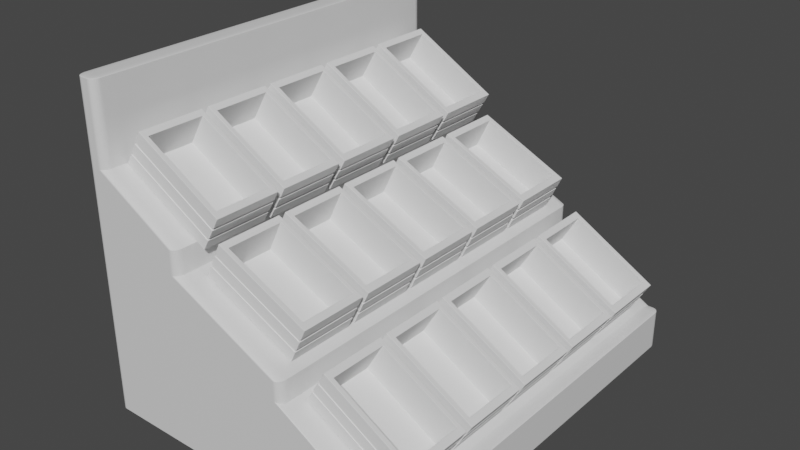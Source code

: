 # Source: GroceryStore.blend  (saved by Blender 2.93.21; exported with 4.5.12 LTS)
import bpy
from mathutils import Matrix  # noqa: F401  (used for matrix-valued properties, if any)

bpy.ops.wm.read_factory_settings(use_empty=True)
scene = bpy.context.scene
scene.name = 'Scene'

# ---- collections
col_collection = bpy.data.collections.new('Collection'); scene.collection.children.link(col_collection)

# ---- materials (node trees are filled in below, after node groups)
mat_material = bpy.data.materials.new('Material')
mat_material.alpha_threshold = 0.0
mat_material.use_transparent_shadow = False
mat_material.line_color = (0.0, 0.0, 0.0, 1.0)

# ---- material node trees
mat_material.use_nodes = True; mat_material.node_tree.nodes.clear()
_N = mat_material.node_tree.nodes; _L = mat_material.node_tree.links
n0 = _N.new('ShaderNodeOutputMaterial'); n0.name = 'Material Output'; n0.location = (300, 300)
n1 = _N.new('ShaderNodeBsdfPrincipled'); n1.name = 'Principled BSDF'; n1.location = (10, 300)
n1.distribution = 'GGX'
n1.subsurface_method = 'BURLEY'
n1.inputs[2].default_value = 0.4
n1.inputs[3].default_value = 1.45
n1.inputs[27].default_value = (0.0, 0.0, 0.0, 1.0)
n1.inputs[28].default_value = 1.0
_L.new(n1.outputs[0], n0.inputs[0])
n0.is_active_output = True

# ---- world
world_world = bpy.data.worlds.new('World'); scene.world = world_world
world_world.use_nodes = True; world_world.node_tree.nodes.clear()
_N = world_world.node_tree.nodes; _L = world_world.node_tree.links
n0 = _N.new('ShaderNodeOutputWorld'); n0.name = 'World Output'; n0.location = (300, 300)
n1 = _N.new('ShaderNodeBackground'); n1.name = 'Background'; n1.location = (10, 300)
n1.inputs[0].default_value = (0.05088, 0.05088, 0.05088, 1.0)
_L.new(n1.outputs[0], n0.inputs[0])
n0.is_active_output = True
world_world.color = (0.05088, 0.05088, 0.05088)
world_world.use_sun_shadow = False
world_world.sun_shadow_jitter_overblur = 0.0

# ---- meshes
me_cube = bpy.data.meshes.new('Cube')
me_cube.from_pydata([(1.0, 1.0, 1.0), (1.0, 1.0, -1.0), (1.0, -1.0, 1.0), (1.0, -1.0, -1.0), (-1.0, 1.0, 3.863), (-1.0, 1.0, -1.0), (-1.0, -1.0, 3.863), (-1.0, -1.0, -1.0), (0.9249, 1.0, -1.0), (0.9249, -1.0, 1.0), (0.9249, -1.0, -1.0), (0.9249, 1.0, 1.0), (0.3021, 1.0, -1.0), (0.3021, -1.0, 3.863), (0.3021, -1.0, -1.0), (0.3021, 1.0, 3.863), (-0.3805, 1.0, -1.0), (-0.3805, -1.0, 3.863), (-0.3805, -1.0, -1.0), (-0.3805, 1.0, 3.863), (-1.0, 1.0, 7.479), (-1.0, -1.0, 7.479), (0.3021, -1.0, 4.917), (0.3021, 1.0, 4.917), (-0.3805, -1.0, 7.479), (-0.3805, 1.0, 7.479), (-1.0, 1.0, 10.93), (-1.0, -1.0, 10.93), (-0.3805, -1.0, 8.634), (-0.3805, 1.0, 8.634), (-0.8736, 1.0, -1.0), (-0.8736, -1.0, 3.863), (-0.8736, -1.0, -1.0), (-0.8736, 1.0, 3.863), (-0.8736, -1.0, 7.479), (-0.8736, 1.0, 7.479), (-0.8736, -1.0, 10.91), (-0.8736, 1.0, 10.91), (-1.003, 1.0, 14.77), (-1.003, -1.0, 14.77), (-0.8768, -1.0, 14.76), (-0.8768, 1.0, 14.76)], [], [(33, 4, 20, 35), (32, 31, 6, 7), (7, 6, 4, 5), (8, 1, 3, 10), (1, 0, 2, 3), (8, 11, 0, 1), (12, 15, 11, 8), (12, 8, 10, 14), (3, 2, 9, 10), (0, 11, 9, 2), (16, 12, 14, 18), (16, 19, 15, 12), (10, 9, 13, 14), (11, 15, 13, 9), (30, 33, 19, 16), (30, 16, 18, 32), (14, 13, 17, 18), (31, 17, 24, 34), (35, 20, 26, 37), (23, 25, 24, 22), (4, 6, 21, 20), (17, 13, 22, 24), (13, 15, 23, 22), (15, 19, 25, 23), (37, 26, 38, 41), (20, 21, 27, 26), (24, 25, 29, 28), (34, 24, 28, 36), (21, 34, 36, 27), (29, 37, 36, 28), (25, 35, 37, 29), (6, 31, 34, 21), (5, 30, 32, 7), (5, 4, 33, 30), (18, 17, 31, 32), (19, 33, 35, 25), (41, 38, 39, 40), (27, 36, 40, 39), (26, 27, 39, 38), (36, 37, 41, 40)])
_uv = me_cube.uv_layers.new(name='UVMap')
_uv.uv.foreach_set('vector', [0.625, 0.2658, 0.625, 0.25, 0.625, 0.25, 0.625, 0.2658, 0.375, 0.9842, 0.625, 0.9842, 0.625, 1.0, 0.375, 1.0, 0.375, 0.0, 0.625, 0.0, 0.625, 0.25, 0.375, 0.25, 0.3656, 0.5, 0.375, 0.5, 0.375, 0.75, 0.3656, 0.75, 0.375, 0.5, 0.625, 0.5, 0.625, 0.75, 0.375, 0.75, 0.375, 0.4906, 0.625, 0.4906, 0.625, 0.5, 0.375, 0.5, 0.375, 0.4128, 0.625, 0.4128, 0.625, 0.4906, 0.375, 0.4906, 0.2878, 0.5, 0.3656, 0.5, 0.3656, 0.75, 0.2878, 0.75, 0.375, 0.75, 0.625, 0.75, 0.625, 0.7594, 0.375, 0.7594, 0.625, 0.5, 0.6344, 0.5, 0.6344, 0.75, 0.625, 0.75, 0.2024, 0.5, 0.2878, 0.5, 0.2878, 0.75, 0.2024, 0.75, 0.375, 0.3274, 0.625, 0.3274, 0.625, 0.4128, 0.375, 0.4128, 0.375, 0.7594, 0.625, 0.7594, 0.625, 0.8372, 0.375, 0.8372, 0.6344, 0.5, 0.7122, 0.5, 0.7122, 0.75, 0.6344, 0.75, 0.375, 0.2658, 0.625, 0.2658, 0.625, 0.3274, 0.375, 0.3274, 0.1408, 0.5, 0.2024, 0.5, 0.2024, 0.75, 0.1408, 0.75, 0.375, 0.8372, 0.625, 0.8372, 0.625, 0.9226, 0.375, 0.9226, 0.625, 0.9842, 0.625, 0.9226, 0.625, 0.9226, 0.625, 0.9842, 0.625, 0.2658, 0.625, 0.25, 0.625, 0.25, 0.625, 0.2658, 0.7122, 0.5, 0.7976, 0.5, 0.7976, 0.75, 0.7122, 0.75, 0.625, 0.25, 0.625, 0.0, 0.625, 0.0, 0.625, 0.25, 0.625, 0.9226, 0.625, 0.8372, 0.625, 0.8372, 0.625, 0.9226, 0.7122, 0.75, 0.7122, 0.5, 0.7122, 0.5, 0.7122, 0.75, 0.625, 0.4128, 0.625, 0.3274, 0.625, 0.3274, 0.625, 0.4128, 0.625, 0.2658, 0.625, 0.25, 0.625, 0.25, 0.625, 0.2658, 0.625, 0.25, 0.625, 0.0, 0.625, 0.0, 0.625, 0.25, 0.7976, 0.75, 0.7976, 0.5, 0.7976, 0.5, 0.7976, 0.75, 0.625, 0.9842, 0.625, 0.9226, 0.625, 0.9226, 0.625, 0.9842, 0.625, 1.0, 0.625, 0.9842, 0.625, 0.9842, 0.625, 1.0, 0.7976, 0.5, 0.8592, 0.5, 0.8592, 0.75, 0.7976, 0.75, 0.625, 0.3274, 0.625, 0.2658, 0.625, 0.2658, 0.625, 0.3274, 0.625, 1.0, 0.625, 0.9842, 0.625, 0.9842, 0.625, 1.0, 0.125, 0.5, 0.1408, 0.5, 0.1408, 0.75, 0.125, 0.75, 0.375, 0.25, 0.625, 0.25, 0.625, 0.2658, 0.375, 0.2658, 0.375, 0.9226, 0.625, 0.9226, 0.625, 0.9842, 0.375, 0.9842, 0.625, 0.3274, 0.625, 0.2658, 0.625, 0.2658, 0.625, 0.3274, 0.8592, 0.5, 0.875, 0.5, 0.875, 0.75, 0.8592, 0.75, 0.625, 1.0, 0.625, 0.9842, 0.625, 0.9842, 0.625, 1.0, 0.625, 0.25, 0.625, 0.0, 0.625, 0.0, 0.625, 0.25, 0.8592, 0.75, 0.8592, 0.5, 0.8592, 0.5, 0.8592, 0.75])
me_cube.materials.append(mat_material)
me_cube.use_remesh_preserve_volume = False
me_cube.use_remesh_preserve_attributes = False
me_cube.use_mirror_vertex_groups = False
me_cube.update()
me_cube_003 = bpy.data.meshes.new('Cube.003')
me_cube_003.from_pydata([(-1.0, -1.0, -1.0), (-1.0, -1.0, 1.0), (-1.0, 1.0, -1.0), (-1.0, 1.0, 1.0), (1.0, -1.0, -1.0), (1.0, -1.0, 1.0), (1.0, 1.0, -1.0), (1.0, 1.0, 1.0), (-0.8599, 0.8599, -1.0), (-0.8599, -0.8599, -1.0), (0.8599, 0.8599, -1.0), (0.8599, -0.8599, -1.0), (-0.866, 0.8599, 0.776), (-0.866, -0.8599, 0.776), (0.8537, 0.8599, 0.776), (0.8537, -0.8599, 0.776), (-0.9767, -0.9767, 0.2582), (-0.9767, -0.9767, 0.4084), (0.9767, -0.9767, 0.4084), (0.9767, -0.9767, 0.2582), (-0.9767, -0.9767, -0.4084), (-0.9767, -0.9767, -0.2582), (0.9767, -0.9767, -0.2582), (0.9767, -0.9767, -0.4084), (-1.0, -1.0, -0.2582), (-1.0, -1.0, -0.4084), (-1.0, -1.0, 0.4084), (-1.0, -1.0, 0.2582), (-1.0, 1.0, 0.2582), (-1.0, 1.0, 0.4084), (-1.0, 1.0, -0.4084), (-1.0, 1.0, -0.2582), (1.0, 1.0, 0.2582), (1.0, 1.0, 0.4084), (1.0, 1.0, -0.4084), (1.0, 1.0, -0.2582), (1.0, -1.0, 0.2582), (1.0, -1.0, 0.4084), (1.0, -1.0, -0.4084), (1.0, -1.0, -0.2582), (0.9767, 0.9767, -0.4084), (0.9767, 0.9767, -0.2582), (0.9767, 0.9767, 0.2582), (0.9767, 0.9767, 0.4084), (-0.9767, 0.9767, -0.4084), (-0.9767, 0.9767, -0.2582), (-0.9767, 0.9767, 0.2582), (-0.9767, 0.9767, 0.4084), (1.0, 0.1111, -1.0), (1.0, 0.1111, 1.0), (-1.0, 0.1111, 1.0), (0.9767, 0.1085, -0.2582), (1.0, 0.1111, -0.4084), (0.9767, 0.1085, 0.2582), (0.9767, 0.1085, -0.4084), (1.0, 0.1111, -0.2582), (1.0, 0.1111, 0.4084), (0.9767, 0.1085, 0.4084), (1.0, 0.1111, 0.2582), (-1.0, 0.1111, -0.4084), (0.8599, 0.0955, -1.0), (-0.9767, 0.1085, -0.4084), (-0.9767, 0.1085, -0.2582), (-0.8599, 0.0955, -1.0), (-0.9767, 0.1085, 0.2582), (-1.0, 0.1111, 0.2582), (-1.0, 0.1111, -1.0), (-0.9767, 0.1085, 0.4084), (-1.0, 0.1111, 0.4084), (-0.866, 0.0955, 0.776), (-1.0, 0.1111, -0.2582), (0.8537, 0.0955, 0.776)], [], [(29, 3, 7, 33), (31, 28, 32, 35), (55, 58, 36, 39), (68, 50, 3, 29), (2, 6, 10, 8), (49, 50, 1, 5), (11, 9, 13, 15), (66, 2, 8, 63), (48, 4, 11, 60), (4, 0, 9, 11), (69, 71, 15, 13), (8, 10, 14, 12), (60, 11, 15, 71), (63, 8, 12, 69), (70, 65, 28, 31), (37, 5, 1, 26), (22, 21, 20, 23), (48, 52, 38, 4), (56, 49, 5, 37), (2, 30, 34, 6), (4, 38, 25, 0), (39, 36, 27, 24), (68, 29, 47, 67), (27, 36, 19, 16), (59, 25, 20, 61), (58, 32, 42, 53), (70, 31, 45, 62), (37, 26, 17, 18), (56, 37, 18, 57), (32, 28, 46, 42), (66, 59, 30, 2), (18, 17, 16, 19), (51, 22, 23, 54), (57, 18, 19, 53), (45, 41, 40, 44), (47, 43, 42, 46), (62, 45, 44, 61), (67, 47, 46, 64), (31, 35, 41, 45), (65, 27, 16, 64), (39, 24, 21, 22), (34, 30, 44, 40), (55, 39, 22, 51), (52, 34, 40, 54), (25, 38, 23, 20), (29, 33, 43, 47), (28, 65, 64, 46), (6, 48, 60, 10), (0, 66, 63, 9), (21, 62, 61, 20), (38, 52, 54, 23), (7, 3, 50, 49), (35, 32, 58, 55), (26, 1, 50, 68), (10, 60, 71, 14), (43, 57, 53, 42), (35, 55, 51, 41), (12, 14, 71, 69), (0, 25, 59, 66), (6, 34, 52, 48), (9, 63, 69, 13), (33, 56, 57, 43), (41, 51, 54, 40), (24, 27, 65, 70), (24, 70, 62, 21), (26, 68, 67, 17), (33, 7, 49, 56), (36, 58, 53, 19), (30, 59, 61, 44), (17, 67, 64, 16)])
_uv = me_cube_003.uv_layers.new(name='UVMap')
_uv.uv.foreach_set('vector', [0.5511, 0.25, 0.625, 0.25, 0.625, 0.5, 0.5511, 0.5, 0.4677, 0.25, 0.5323, 0.25, 0.5323, 0.5, 0.4677, 0.5, 0.4677, 0.6111, 0.5323, 0.6111, 0.5323, 0.75, 0.4677, 0.75, 0.5511, 0.1389, 0.625, 0.1389, 0.625, 0.25, 0.5511, 0.25, 0.375, 0.25, 0.375, 0.5, 0.375, 0.5, 0.375, 0.25, 0.625, 0.6111, 0.875, 0.6111, 0.875, 0.75, 0.625, 0.75, 0.375, 0.75, 0.375, 1.0, 0.375, 1.0, 0.375, 0.75, 0.375, 0.1389, 0.375, 0.25, 0.375, 0.25, 0.375, 0.1389, 0.375, 0.6111, 0.375, 0.75, 0.375, 0.75, 0.375, 0.6111, 0.375, 0.75, 0.375, 1.0, 0.375, 1.0, 0.375, 0.75, 0.125, 0.6111, 0.375, 0.6111, 0.375, 0.75, 0.125, 0.75, 0.375, 0.25, 0.375, 0.5, 0.375, 0.5, 0.375, 0.25, 0.375, 0.6111, 0.375, 0.75, 0.375, 0.75, 0.375, 0.6111, 0.375, 0.1389, 0.375, 0.25, 0.375, 0.25, 0.375, 0.1389, 0.4677, 0.1389, 0.5323, 0.1389, 0.5323, 0.25, 0.4677, 0.25, 0.5511, 0.75, 0.625, 0.75, 0.625, 1.0, 0.5511, 1.0, 0.4677, 0.75, 0.4677, 1.0, 0.4489, 1.0, 0.4489, 0.75, 0.375, 0.6111, 0.4489, 0.6111, 0.4489, 0.75, 0.375, 0.75, 0.5511, 0.6111, 0.625, 0.6111, 0.625, 0.75, 0.5511, 0.75, 0.375, 0.25, 0.4489, 0.25, 0.4489, 0.5, 0.375, 0.5, 0.375, 0.75, 0.4489, 0.75, 0.4489, 1.0, 0.375, 1.0, 0.4677, 0.75, 0.5323, 0.75, 0.5323, 1.0, 0.4677, 1.0, 0.5511, 0.1389, 0.5511, 0.25, 0.5511, 0.25, 0.5511, 0.1389, 0.5323, 1.0, 0.5323, 0.75, 0.5323, 0.75, 0.5323, 1.0, 0.4489, 0.1389, 0.4489, 0.0, 0.4489, 0.0, 0.4489, 0.1389, 0.5323, 0.6111, 0.5323, 0.5, 0.5323, 0.5, 0.5323, 0.6111, 0.4677, 0.1389, 0.4677, 0.25, 0.4677, 0.25, 0.4677, 0.1389, 0.5511, 0.75, 0.5511, 1.0, 0.5511, 1.0, 0.5511, 0.75, 0.5511, 0.6111, 0.5511, 0.75, 0.5511, 0.75, 0.5511, 0.6111, 0.5323, 0.5, 0.5323, 0.25, 0.5323, 0.25, 0.5323, 0.5, 0.375, 0.1389, 0.4489, 0.1389, 0.4489, 0.25, 0.375, 0.25, 0.5511, 0.75, 0.5511, 1.0, 0.5323, 1.0, 0.5323, 0.75, 0.4677, 0.6111, 0.4677, 0.75, 0.4489, 0.75, 0.4489, 0.6111, 0.5511, 0.6111, 0.5511, 0.75, 0.5323, 0.75, 0.5323, 0.6111, 0.4677, 0.25, 0.4677, 0.5, 0.4489, 0.5, 0.4489, 0.25, 0.5511, 0.25, 0.5511, 0.5, 0.5323, 0.5, 0.5323, 0.25, 0.4677, 0.1389, 0.4677, 0.25, 0.4489, 0.25, 0.4489, 0.1389, 0.5511, 0.1389, 0.5511, 0.25, 0.5323, 0.25, 0.5323, 0.1389, 0.4677, 0.25, 0.4677, 0.5, 0.4677, 0.5, 0.4677, 0.25, 0.5323, 0.1389, 0.5323, 0.0, 0.5323, 0.0, 0.5323, 0.1389, 0.4677, 0.75, 0.4677, 1.0, 0.4677, 1.0, 0.4677, 0.75, 0.4489, 0.5, 0.4489, 0.25, 0.4489, 0.25, 0.4489, 0.5, 0.4677, 0.6111, 0.4677, 0.75, 0.4677, 0.75, 0.4677, 0.6111, 0.4489, 0.6111, 0.4489, 0.5, 0.4489, 0.5, 0.4489, 0.6111, 0.4489, 1.0, 0.4489, 0.75, 0.4489, 0.75, 0.4489, 1.0, 0.5511, 0.25, 0.5511, 0.5, 0.5511, 0.5, 0.5511, 0.25, 0.5323, 0.25, 0.5323, 0.1389, 0.5323, 0.1389, 0.5323, 0.25, 0.375, 0.5, 0.375, 0.6111, 0.375, 0.6111, 0.375, 0.5, 0.375, 0.0, 0.375, 0.1389, 0.375, 0.1389, 0.375, 0.0, 0.4677, 0.0, 0.4677, 0.1389, 0.4489, 0.1389, 0.4489, 0.0, 0.4489, 0.75, 0.4489, 0.6111, 0.4489, 0.6111, 0.4489, 0.75, 0.625, 0.5, 0.875, 0.5, 0.875, 0.6111, 0.625, 0.6111, 0.4677, 0.5, 0.5323, 0.5, 0.5323, 0.6111, 0.4677, 0.6111, 0.5511, 0.0, 0.625, 0.0, 0.625, 0.1389, 0.5511, 0.1389, 0.375, 0.5, 0.375, 0.6111, 0.375, 0.6111, 0.375, 0.5, 0.5511, 0.5, 0.5511, 0.6111, 0.5323, 0.6111, 0.5323, 0.5, 0.4677, 0.5, 0.4677, 0.6111, 0.4677, 0.6111, 0.4677, 0.5, 0.125, 0.5, 0.375, 0.5, 0.375, 0.6111, 0.125, 0.6111, 0.375, 0.0, 0.4489, 0.0, 0.4489, 0.1389, 0.375, 0.1389, 0.375, 0.5, 0.4489, 0.5, 0.4489, 0.6111, 0.375, 0.6111, 0.375, 0.0, 0.375, 0.1389, 0.375, 0.1389, 0.375, 0.0, 0.5511, 0.5, 0.5511, 0.6111, 0.5511, 0.6111, 0.5511, 0.5, 0.4677, 0.5, 0.4677, 0.6111, 0.4489, 0.6111, 0.4489, 0.5, 0.4677, 0.0, 0.5323, 0.0, 0.5323, 0.1389, 0.4677, 0.1389, 0.4677, 0.0, 0.4677, 0.1389, 0.4677, 0.1389, 0.4677, 0.0, 0.5511, 0.0, 0.5511, 0.1389, 0.5511, 0.1389, 0.5511, 0.0, 0.5511, 0.5, 0.625, 0.5, 0.625, 0.6111, 0.5511, 0.6111, 0.5323, 0.75, 0.5323, 0.6111, 0.5323, 0.6111, 0.5323, 0.75, 0.4489, 0.25, 0.4489, 0.1389, 0.4489, 0.1389, 0.4489, 0.25, 0.5511, 0.0, 0.5511, 0.1389, 0.5323, 0.1389, 0.5323, 0.0])
me_cube_003.use_remesh_fix_poles = True
me_cube_003.use_remesh_preserve_attributes = False
me_cube_003.update()
me_cube_004 = bpy.data.meshes.new('Cube.004')
me_cube_004.from_pydata([(-1.0, 1.2, -1.0), (-1.0, 3.2, -1.0), (1.0, 1.2, -1.0), (-0.8599, 1.34, -1.0), (-1.0, 1.2, -0.4084), (1.0, 1.2, -0.4084), (-1.0, 3.2, -0.4084), (-0.9767, 1.223, -0.4084), (-0.9767, 1.223, -0.2582), (0.9767, 1.223, -0.4084), (-0.9767, 3.177, -0.4084), (-0.9767, 3.177, -0.2582), (0.9767, 3.177, -0.4084), (0.9767, 3.177, -0.2582), (1.0, 3.2, -0.4084), (1.0, 3.2, -1.0), (0.8599, 3.06, -1.0), (-0.8599, 3.06, -1.0), (0.8599, 1.34, -1.0), (0.8537, 3.06, 0.776), (-0.866, 3.06, 0.776), (0.8537, 1.34, 0.776), (-0.866, 1.34, 0.776), (0.9767, 1.223, -0.2582), (1.0, 3.2, -0.2582), (1.0, 1.2, -0.2582), (-1.0, 3.2, -0.2582), (1.0, 3.2, 0.2582), (1.0, 1.2, 0.2582), (0.9767, 3.177, 0.2582), (-1.0, 3.2, 0.2582), (-0.9767, 3.177, 0.2582), (-1.0, 1.2, 0.2582), (-1.0, 1.2, -0.2582), (-0.9767, 1.223, 0.2582), (0.9767, 1.223, 0.2582), (-0.9767, 1.223, 0.4084), (0.9767, 1.223, 0.4084), (-1.0, 1.2, 0.4084), (-0.9767, 3.177, 0.4084), (0.9767, 3.177, 0.4084), (-1.0, 3.2, 0.4084), (1.0, 3.2, 0.4084), (-1.0, 3.2, 1.0), (-1.0, 1.2, 1.0), (1.0, 3.2, 1.0), (1.0, 1.2, 1.0), (1.0, 1.2, 0.4084)], [], [(0, 4, 6, 1), (0, 1, 17, 3), (2, 5, 4, 0), (2, 0, 3, 18), (4, 5, 9, 7), (6, 4, 7, 10), (8, 11, 10, 7), (23, 8, 7, 9), (11, 13, 12, 10), (14, 6, 10, 12), (13, 23, 9, 12), (5, 14, 12, 9), (15, 14, 5, 2), (1, 6, 14, 15), (1, 15, 16, 17), (15, 2, 18, 16), (17, 16, 19, 20), (16, 18, 21, 19), (20, 19, 21, 22), (18, 3, 22, 21), (3, 17, 20, 22), (26, 24, 13, 11), (24, 25, 23, 13), (24, 27, 28, 25), (26, 30, 27, 24), (28, 27, 29, 35), (27, 30, 31, 29), (30, 32, 34, 31), (33, 32, 30, 26), (32, 28, 35, 34), (25, 28, 32, 33), (37, 36, 34, 35), (36, 39, 31, 34), (47, 38, 36, 37), (38, 41, 39, 36), (41, 42, 40, 39), (39, 40, 29, 31), (41, 43, 45, 42), (38, 44, 43, 41), (45, 43, 44, 46), (42, 45, 46, 47), (47, 46, 44, 38), (42, 47, 37, 40), (40, 37, 35, 29), (25, 33, 8, 23), (33, 26, 11, 8)])
_uv = me_cube_004.uv_layers.new(name='UVMap')
_uv.uv.foreach_set('vector', [0.375, 0.0, 0.4489, 0.0, 0.4489, 0.25, 0.375, 0.25, 0.375, 0.0, 0.375, 0.25, 0.375, 0.25, 0.375, 0.0, 0.375, 0.75, 0.4489, 0.75, 0.4489, 1.0, 0.375, 1.0, 0.375, 0.75, 0.375, 1.0, 0.375, 1.0, 0.375, 0.75, 0.4489, 1.0, 0.4489, 0.75, 0.4489, 0.75, 0.4489, 1.0, 0.4489, 0.25, 0.4489, 0.0, 0.4489, 0.0, 0.4489, 0.25, 0.4677, 0.0, 0.4677, 0.25, 0.4489, 0.25, 0.4489, 0.0, 0.4677, 0.75, 0.4677, 1.0, 0.4489, 1.0, 0.4489, 0.75, 0.4677, 0.25, 0.4677, 0.5, 0.4489, 0.5, 0.4489, 0.25, 0.4489, 0.5, 0.4489, 0.25, 0.4489, 0.25, 0.4489, 0.5, 0.4677, 0.5, 0.4677, 0.75, 0.4489, 0.75, 0.4489, 0.5, 0.4489, 0.75, 0.4489, 0.5, 0.4489, 0.5, 0.4489, 0.75, 0.375, 0.5, 0.4489, 0.5, 0.4489, 0.75, 0.375, 0.75, 0.375, 0.25, 0.4489, 0.25, 0.4489, 0.5, 0.375, 0.5, 0.375, 0.25, 0.375, 0.5, 0.375, 0.5, 0.375, 0.25, 0.375, 0.5, 0.375, 0.75, 0.375, 0.75, 0.375, 0.5, 0.375, 0.25, 0.375, 0.5, 0.375, 0.5, 0.375, 0.25, 0.375, 0.5, 0.375, 0.75, 0.375, 0.75, 0.375, 0.5, 0.125, 0.5, 0.375, 0.5, 0.375, 0.75, 0.125, 0.75, 0.375, 0.75, 0.375, 1.0, 0.375, 1.0, 0.375, 0.75, 0.375, 0.0, 0.375, 0.25, 0.375, 0.25, 0.375, 0.0, 0.4677, 0.25, 0.4677, 0.5, 0.4677, 0.5, 0.4677, 0.25, 0.4677, 0.5, 0.4677, 0.75, 0.4677, 0.75, 0.4677, 0.5, 0.4677, 0.5, 0.5323, 0.5, 0.5323, 0.75, 0.4677, 0.75, 0.4677, 0.25, 0.5323, 0.25, 0.5323, 0.5, 0.4677, 0.5, 0.5323, 0.75, 0.5323, 0.5, 0.5323, 0.5, 0.5323, 0.75, 0.5323, 0.5, 0.5323, 0.25, 0.5323, 0.25, 0.5323, 0.5, 0.5323, 0.25, 0.5323, 0.0, 0.5323, 0.0, 0.5323, 0.25, 0.4677, 0.0, 0.5323, 0.0, 0.5323, 0.25, 0.4677, 0.25, 0.5323, 1.0, 0.5323, 0.75, 0.5323, 0.75, 0.5323, 1.0, 0.4677, 0.75, 0.5323, 0.75, 0.5323, 1.0, 0.4677, 1.0, 0.5511, 0.75, 0.5511, 1.0, 0.5323, 1.0, 0.5323, 0.75, 0.5511, 0.0, 0.5511, 0.25, 0.5323, 0.25, 0.5323, 0.0, 0.5511, 0.75, 0.5511, 1.0, 0.5511, 1.0, 0.5511, 0.75, 0.5511, 0.0, 0.5511, 0.25, 0.5511, 0.25, 0.5511, 0.0, 0.5511, 0.25, 0.5511, 0.5, 0.5511, 0.5, 0.5511, 0.25, 0.5511, 0.25, 0.5511, 0.5, 0.5323, 0.5, 0.5323, 0.25, 0.5511, 0.25, 0.625, 0.25, 0.625, 0.5, 0.5511, 0.5, 0.5511, 0.0, 0.625, 0.0, 0.625, 0.25, 0.5511, 0.25, 0.625, 0.5, 0.875, 0.5, 0.875, 0.75, 0.625, 0.75, 0.5511, 0.5, 0.625, 0.5, 0.625, 0.75, 0.5511, 0.75, 0.5511, 0.75, 0.625, 0.75, 0.625, 1.0, 0.5511, 1.0, 0.5511, 0.5, 0.5511, 0.75, 0.5511, 0.75, 0.5511, 0.5, 0.5511, 0.5, 0.5511, 0.75, 0.5323, 0.75, 0.5323, 0.5, 0.4677, 0.75, 0.4677, 1.0, 0.4677, 1.0, 0.4677, 0.75, 0.4677, 0.0, 0.4677, 0.25, 0.4677, 0.25, 0.4677, 0.0])
me_cube_004.use_remesh_fix_poles = True
me_cube_004.use_remesh_preserve_attributes = False
me_cube_004.update()
me_cube_005 = bpy.data.meshes.new('Cube.005')
me_cube_005.from_pydata([(-1.0, 3.4, -1.0), (-1.0, 5.4, -1.0), (1.0, 3.4, -1.0), (-0.8599, 3.54, -1.0), (-1.0, 3.4, -0.4084), (1.0, 3.4, -0.4084), (-1.0, 5.4, -0.4084), (-0.9767, 3.423, -0.4084), (-0.9767, 3.423, -0.2582), (0.9767, 3.423, -0.4084), (-0.9767, 5.377, -0.4084), (-0.9767, 5.377, -0.2582), (0.9767, 5.377, -0.4084), (0.9767, 5.377, -0.2582), (1.0, 5.4, -0.4084), (1.0, 5.4, -1.0), (0.8599, 5.26, -1.0), (-0.8599, 5.26, -1.0), (0.8599, 3.54, -1.0), (0.8537, 5.26, 0.776), (-0.866, 5.26, 0.776), (0.8537, 3.54, 0.776), (-0.866, 3.54, 0.776), (0.9767, 3.423, -0.2582), (1.0, 5.4, -0.2582), (1.0, 3.4, -0.2582), (-1.0, 5.4, -0.2582), (1.0, 5.4, 0.2582), (1.0, 3.4, 0.2582), (0.9767, 5.377, 0.2582), (-1.0, 5.4, 0.2582), (-0.9767, 5.377, 0.2582), (-1.0, 3.4, 0.2582), (-1.0, 3.4, -0.2582), (-0.9767, 3.423, 0.2582), (0.9767, 3.423, 0.2582), (-0.9767, 3.423, 0.4084), (0.9767, 3.423, 0.4084), (-1.0, 3.4, 0.4084), (-0.9767, 5.377, 0.4084), (0.9767, 5.377, 0.4084), (-1.0, 5.4, 0.4084), (1.0, 5.4, 0.4084), (-1.0, 5.4, 1.0), (-1.0, 3.4, 1.0), (1.0, 5.4, 1.0), (1.0, 3.4, 1.0), (1.0, 3.4, 0.4084), (-0.06516, 3.4, -1.0), (-0.06516, 3.4, -0.4084), (-0.06364, 3.423, -0.4084), (-0.06364, 5.377, -0.4084), (-0.06516, 5.4, -0.4084), (-0.06516, 5.4, -1.0), (-0.05603, 5.26, -1.0), (-0.06219, 5.26, 0.776), (-0.06219, 3.54, 0.776), (-0.05603, 3.54, -1.0), (-0.06364, 5.377, -0.2582), (-0.06516, 5.4, -0.2582), (-0.06516, 5.4, 0.2582), (-0.06516, 3.4, 0.2582), (-0.06364, 3.423, 0.2582), (-0.06364, 3.423, 0.4084), (-0.06364, 5.377, 0.4084), (-0.06516, 5.4, 0.4084), (-0.06516, 5.4, 1.0), (-0.06516, 3.4, 1.0), (-0.06516, 3.4, 0.4084), (-0.06516, 3.4, -0.2582), (-0.06364, 5.377, 0.2582), (-0.06364, 3.423, -0.2582)], [], [(0, 4, 6, 1), (0, 1, 17, 3), (48, 49, 4, 0), (48, 0, 3, 57), (49, 5, 9, 50), (6, 4, 7, 10), (8, 11, 10, 7), (71, 8, 7, 50), (58, 13, 12, 51), (52, 6, 10, 51), (13, 23, 9, 12), (5, 14, 12, 9), (15, 14, 5, 2), (53, 52, 14, 15), (53, 15, 16, 54), (15, 2, 18, 16), (54, 16, 19, 55), (16, 18, 21, 19), (55, 19, 21, 56), (57, 3, 22, 56), (3, 17, 20, 22), (59, 24, 13, 58), (24, 25, 23, 13), (24, 27, 28, 25), (59, 60, 27, 24), (28, 27, 29, 35), (60, 30, 31, 70), (30, 32, 34, 31), (33, 32, 30, 26), (61, 28, 35, 62), (69, 61, 32, 33), (63, 36, 34, 62), (36, 39, 31, 34), (68, 38, 36, 63), (38, 41, 39, 36), (65, 42, 40, 64), (64, 40, 29, 70), (65, 66, 45, 42), (38, 44, 43, 41), (66, 43, 44, 67), (42, 45, 46, 47), (68, 67, 44, 38), (42, 47, 37, 40), (40, 37, 35, 29), (69, 33, 8, 71), (33, 26, 11, 8), (25, 69, 71, 23), (47, 46, 67, 68), (45, 66, 67, 46), (41, 43, 66, 65), (39, 64, 70, 31), (41, 65, 64, 39), (47, 68, 63, 37), (37, 63, 62, 35), (25, 28, 61, 69), (32, 61, 62, 34), (27, 60, 70, 29), (26, 30, 60, 59), (26, 59, 58, 11), (18, 57, 56, 21), (20, 55, 56, 22), (17, 54, 55, 20), (1, 53, 54, 17), (1, 6, 52, 53), (14, 52, 51, 12), (11, 58, 51, 10), (23, 71, 50, 9), (4, 49, 50, 7), (2, 48, 57, 18), (2, 5, 49, 48)])
_uv = me_cube_005.uv_layers.new(name='UVMap')
_uv.uv.foreach_set('vector', [0.375, 0.0, 0.4489, 0.0, 0.4489, 0.25, 0.375, 0.25, 0.375, 0.0, 0.375, 0.25, 0.375, 0.25, 0.375, 0.0, 0.375, 0.8831, 0.4489, 0.8831, 0.4489, 1.0, 0.375, 1.0, 0.375, 0.8831, 0.375, 1.0, 0.375, 1.0, 0.375, 0.8831, 0.4489, 0.8831, 0.4489, 0.75, 0.4489, 0.75, 0.4489, 0.8831, 0.4489, 0.25, 0.4489, 0.0, 0.4489, 0.0, 0.4489, 0.25, 0.4677, 0.0, 0.4677, 0.25, 0.4489, 0.25, 0.4489, 0.0, 0.4677, 0.8831, 0.4677, 1.0, 0.4489, 1.0, 0.4489, 0.8831, 0.4677, 0.3669, 0.4677, 0.5, 0.4489, 0.5, 0.4489, 0.3669, 0.4489, 0.3669, 0.4489, 0.25, 0.4489, 0.25, 0.4489, 0.3669, 0.4677, 0.5, 0.4677, 0.75, 0.4489, 0.75, 0.4489, 0.5, 0.4489, 0.75, 0.4489, 0.5, 0.4489, 0.5, 0.4489, 0.75, 0.375, 0.5, 0.4489, 0.5, 0.4489, 0.75, 0.375, 0.75, 0.375, 0.3669, 0.4489, 0.3669, 0.4489, 0.5, 0.375, 0.5, 0.375, 0.3669, 0.375, 0.5, 0.375, 0.5, 0.375, 0.3669, 0.375, 0.5, 0.375, 0.75, 0.375, 0.75, 0.375, 0.5, 0.375, 0.3669, 0.375, 0.5, 0.375, 0.5, 0.375, 0.3669, 0.375, 0.5, 0.375, 0.75, 0.375, 0.75, 0.375, 0.5, 0.2419, 0.5, 0.375, 0.5, 0.375, 0.75, 0.2419, 0.75, 0.375, 0.8831, 0.375, 1.0, 0.375, 1.0, 0.375, 0.8831, 0.375, 0.0, 0.375, 0.25, 0.375, 0.25, 0.375, 0.0, 0.4677, 0.3669, 0.4677, 0.5, 0.4677, 0.5, 0.4677, 0.3669, 0.4677, 0.5, 0.4677, 0.75, 0.4677, 0.75, 0.4677, 0.5, 0.4677, 0.5, 0.5323, 0.5, 0.5323, 0.75, 0.4677, 0.75, 0.4677, 0.3669, 0.5323, 0.3669, 0.5323, 0.5, 0.4677, 0.5, 0.5323, 0.75, 0.5323, 0.5, 0.5323, 0.5, 0.5323, 0.75, 0.5323, 0.3669, 0.5323, 0.25, 0.5323, 0.25, 0.5323, 0.3669, 0.5323, 0.25, 0.5323, 0.0, 0.5323, 0.0, 0.5323, 0.25, 0.4677, 0.0, 0.5323, 0.0, 0.5323, 0.25, 0.4677, 0.25, 0.5323, 0.8831, 0.5323, 0.75, 0.5323, 0.75, 0.5323, 0.8831, 0.4677, 0.8831, 0.5323, 0.8831, 0.5323, 1.0, 0.4677, 1.0, 0.5511, 0.8831, 0.5511, 1.0, 0.5323, 1.0, 0.5323, 0.8831, 0.5511, 0.0, 0.5511, 0.25, 0.5323, 0.25, 0.5323, 0.0, 0.5511, 0.8831, 0.5511, 1.0, 0.5511, 1.0, 0.5511, 0.8831, 0.5511, 0.0, 0.5511, 0.25, 0.5511, 0.25, 0.5511, 0.0, 0.5511, 0.3669, 0.5511, 0.5, 0.5511, 0.5, 0.5511, 0.3669, 0.5511, 0.3669, 0.5511, 0.5, 0.5323, 0.5, 0.5323, 0.3669, 0.5511, 0.3669, 0.625, 0.3669, 0.625, 0.5, 0.5511, 0.5, 0.5511, 0.0, 0.625, 0.0, 0.625, 0.25, 0.5511, 0.25, 0.7581, 0.5, 0.875, 0.5, 0.875, 0.75, 0.7581, 0.75, 0.5511, 0.5, 0.625, 0.5, 0.625, 0.75, 0.5511, 0.75, 0.5511, 0.8831, 0.625, 0.8831, 0.625, 1.0, 0.5511, 1.0, 0.5511, 0.5, 0.5511, 0.75, 0.5511, 0.75, 0.5511, 0.5, 0.5511, 0.5, 0.5511, 0.75, 0.5323, 0.75, 0.5323, 0.5, 0.4677, 0.8831, 0.4677, 1.0, 0.4677, 1.0, 0.4677, 0.8831, 0.4677, 0.0, 0.4677, 0.25, 0.4677, 0.25, 0.4677, 0.0, 0.4677, 0.75, 0.4677, 0.8831, 0.4677, 0.8831, 0.4677, 0.75, 0.5511, 0.75, 0.625, 0.75, 0.625, 0.8831, 0.5511, 0.8831, 0.625, 0.5, 0.7581, 0.5, 0.7581, 0.75, 0.625, 0.75, 0.5511, 0.25, 0.625, 0.25, 0.625, 0.3669, 0.5511, 0.3669, 0.5511, 0.25, 0.5511, 0.3669, 0.5323, 0.3669, 0.5323, 0.25, 0.5511, 0.25, 0.5511, 0.3669, 0.5511, 0.3669, 0.5511, 0.25, 0.5511, 0.75, 0.5511, 0.8831, 0.5511, 0.8831, 0.5511, 0.75, 0.5511, 0.75, 0.5511, 0.8831, 0.5323, 0.8831, 0.5323, 0.75, 0.4677, 0.75, 0.5323, 0.75, 0.5323, 0.8831, 0.4677, 0.8831, 0.5323, 1.0, 0.5323, 0.8831, 0.5323, 0.8831, 0.5323, 1.0, 0.5323, 0.5, 0.5323, 0.3669, 0.5323, 0.3669, 0.5323, 0.5, 0.4677, 0.25, 0.5323, 0.25, 0.5323, 0.3669, 0.4677, 0.3669, 0.4677, 0.25, 0.4677, 0.3669, 0.4677, 0.3669, 0.4677, 0.25, 0.375, 0.75, 0.375, 0.8831, 0.375, 0.8831, 0.375, 0.75, 0.125, 0.5, 0.2419, 0.5, 0.2419, 0.75, 0.125, 0.75, 0.375, 0.25, 0.375, 0.3669, 0.375, 0.3669, 0.375, 0.25, 0.375, 0.25, 0.375, 0.3669, 0.375, 0.3669, 0.375, 0.25, 0.375, 0.25, 0.4489, 0.25, 0.4489, 0.3669, 0.375, 0.3669, 0.4489, 0.5, 0.4489, 0.3669, 0.4489, 0.3669, 0.4489, 0.5, 0.4677, 0.25, 0.4677, 0.3669, 0.4489, 0.3669, 0.4489, 0.25, 0.4677, 0.75, 0.4677, 0.8831, 0.4489, 0.8831, 0.4489, 0.75, 0.4489, 1.0, 0.4489, 0.8831, 0.4489, 0.8831, 0.4489, 1.0, 0.375, 0.75, 0.375, 0.8831, 0.375, 0.8831, 0.375, 0.75, 0.375, 0.75, 0.4489, 0.75, 0.4489, 0.8831, 0.375, 0.8831])
me_cube_005.use_remesh_fix_poles = True
me_cube_005.use_remesh_preserve_attributes = False
me_cube_005.update()
me_cube_006 = bpy.data.meshes.new('Cube.006')
me_cube_006.from_pydata([(-1.0, 5.6, -1.0), (-1.0, 7.6, -1.0), (1.0, 5.6, -1.0), (-0.8599, 5.74, -1.0), (-1.0, 5.6, -0.4084), (1.0, 5.6, -0.4084), (-1.0, 7.6, -0.4084), (-0.9767, 5.623, -0.4084), (-0.9767, 5.623, -0.2582), (0.9767, 5.623, -0.4084), (-0.9767, 7.577, -0.4084), (-0.9767, 7.577, -0.2582), (0.9767, 7.577, -0.4084), (0.9767, 7.577, -0.2582), (1.0, 7.6, -0.4084), (1.0, 7.6, -1.0), (0.8599, 7.46, -1.0), (-0.8599, 7.46, -1.0), (0.8599, 5.74, -1.0), (0.8537, 7.46, 0.776), (-0.866, 7.46, 0.776), (0.8537, 5.74, 0.776), (-0.866, 5.74, 0.776), (0.9767, 5.623, -0.2582), (1.0, 7.6, -0.2582), (1.0, 5.6, -0.2582), (-1.0, 7.6, -0.2582), (1.0, 7.6, 0.2582), (1.0, 5.6, 0.2582), (0.9767, 7.577, 0.2582), (-1.0, 7.6, 0.2582), (-0.9767, 7.577, 0.2582), (-1.0, 5.6, 0.2582), (-1.0, 5.6, -0.2582), (-0.9767, 5.623, 0.2582), (0.9767, 5.623, 0.2582), (-0.9767, 5.623, 0.4084), (0.9767, 5.623, 0.4084), (-1.0, 5.6, 0.4084), (-0.9767, 7.577, 0.4084), (0.9767, 7.577, 0.4084), (-1.0, 7.6, 0.4084), (1.0, 7.6, 0.4084), (-1.0, 7.6, 1.0), (-1.0, 5.6, 1.0), (1.0, 7.6, 1.0), (1.0, 5.6, 1.0), (1.0, 5.6, 0.4084), (-1.0, 6.6, -1.0), (-1.0, 6.6, -0.4084), (-0.9767, 6.6, -0.4084), (0.9767, 6.6, -0.4084), (1.0, 6.6, -0.4084), (1.0, 6.6, -1.0), (0.8599, 6.6, -1.0), (0.8537, 6.6, 0.776), (-0.866, 6.6, 0.776), (-0.8599, 6.6, -1.0), (0.9767, 6.6, -0.2582), (1.0, 6.6, -0.2582), (1.0, 6.6, 0.2582), (-1.0, 6.6, 0.2582), (-0.9767, 6.6, 0.2582), (-0.9767, 6.6, 0.4084), (-1.0, 6.6, 0.4084), (-1.0, 6.6, 1.0), (1.0, 6.6, 1.0), (1.0, 6.6, 0.4084), (0.9767, 6.6, 0.4084), (0.9767, 6.6, 0.2582), (-1.0, 6.6, -0.2582), (-0.9767, 6.6, -0.2582)], [], [(48, 49, 6, 1), (48, 1, 17, 57), (2, 5, 4, 0), (2, 0, 3, 18), (4, 5, 9, 7), (49, 4, 7, 50), (71, 11, 10, 50), (23, 8, 7, 9), (11, 13, 12, 10), (14, 6, 10, 12), (58, 23, 9, 51), (52, 14, 12, 51), (53, 52, 5, 2), (1, 6, 14, 15), (1, 15, 16, 17), (53, 2, 18, 54), (17, 16, 19, 20), (54, 18, 21, 55), (56, 55, 21, 22), (18, 3, 22, 21), (57, 17, 20, 56), (26, 24, 13, 11), (59, 25, 23, 58), (59, 60, 28, 25), (26, 30, 27, 24), (60, 27, 29, 69), (27, 30, 31, 29), (61, 32, 34, 62), (70, 61, 30, 26), (32, 28, 35, 34), (25, 28, 32, 33), (37, 36, 34, 35), (63, 39, 31, 62), (47, 38, 36, 37), (64, 41, 39, 63), (41, 42, 40, 39), (39, 40, 29, 31), (41, 43, 45, 42), (64, 65, 43, 41), (66, 65, 44, 46), (67, 66, 46, 47), (47, 46, 44, 38), (67, 47, 37, 68), (68, 37, 35, 69), (25, 33, 8, 23), (70, 26, 11, 71), (33, 70, 71, 8), (40, 68, 69, 29), (42, 67, 68, 40), (42, 45, 66, 67), (45, 43, 65, 66), (38, 44, 65, 64), (38, 64, 63, 36), (36, 63, 62, 34), (33, 32, 61, 70), (30, 61, 62, 31), (28, 60, 69, 35), (24, 27, 60, 59), (24, 59, 58, 13), (3, 57, 56, 22), (20, 19, 55, 56), (16, 54, 55, 19), (15, 53, 54, 16), (15, 14, 52, 53), (5, 52, 51, 9), (13, 58, 51, 12), (8, 71, 50, 7), (6, 49, 50, 10), (0, 48, 57, 3), (0, 4, 49, 48)])
_uv = me_cube_006.uv_layers.new(name='UVMap')
_uv.uv.foreach_set('vector', [0.375, 0.1251, 0.4489, 0.1251, 0.4489, 0.25, 0.375, 0.25, 0.375, 0.1251, 0.375, 0.25, 0.375, 0.25, 0.375, 0.1251, 0.375, 0.75, 0.4489, 0.75, 0.4489, 1.0, 0.375, 1.0, 0.375, 0.75, 0.375, 1.0, 0.375, 1.0, 0.375, 0.75, 0.4489, 1.0, 0.4489, 0.75, 0.4489, 0.75, 0.4489, 1.0, 0.4489, 0.1251, 0.4489, 0.0, 0.4489, 0.0, 0.4489, 0.1251, 0.4677, 0.1251, 0.4677, 0.25, 0.4489, 0.25, 0.4489, 0.1251, 0.4677, 0.75, 0.4677, 1.0, 0.4489, 1.0, 0.4489, 0.75, 0.4677, 0.25, 0.4677, 0.5, 0.4489, 0.5, 0.4489, 0.25, 0.4489, 0.5, 0.4489, 0.25, 0.4489, 0.25, 0.4489, 0.5, 0.4677, 0.6249, 0.4677, 0.75, 0.4489, 0.75, 0.4489, 0.6249, 0.4489, 0.6249, 0.4489, 0.5, 0.4489, 0.5, 0.4489, 0.6249, 0.375, 0.6249, 0.4489, 0.6249, 0.4489, 0.75, 0.375, 0.75, 0.375, 0.25, 0.4489, 0.25, 0.4489, 0.5, 0.375, 0.5, 0.375, 0.25, 0.375, 0.5, 0.375, 0.5, 0.375, 0.25, 0.375, 0.6249, 0.375, 0.75, 0.375, 0.75, 0.375, 0.6249, 0.375, 0.25, 0.375, 0.5, 0.375, 0.5, 0.375, 0.25, 0.375, 0.6249, 0.375, 0.75, 0.375, 0.75, 0.375, 0.6249, 0.125, 0.6249, 0.375, 0.6249, 0.375, 0.75, 0.125, 0.75, 0.375, 0.75, 0.375, 1.0, 0.375, 1.0, 0.375, 0.75, 0.375, 0.1251, 0.375, 0.25, 0.375, 0.25, 0.375, 0.1251, 0.4677, 0.25, 0.4677, 0.5, 0.4677, 0.5, 0.4677, 0.25, 0.4677, 0.6249, 0.4677, 0.75, 0.4677, 0.75, 0.4677, 0.6249, 0.4677, 0.6249, 0.5323, 0.6249, 0.5323, 0.75, 0.4677, 0.75, 0.4677, 0.25, 0.5323, 0.25, 0.5323, 0.5, 0.4677, 0.5, 0.5323, 0.6249, 0.5323, 0.5, 0.5323, 0.5, 0.5323, 0.6249, 0.5323, 0.5, 0.5323, 0.25, 0.5323, 0.25, 0.5323, 0.5, 0.5323, 0.1251, 0.5323, 0.0, 0.5323, 0.0, 0.5323, 0.1251, 0.4677, 0.1251, 0.5323, 0.1251, 0.5323, 0.25, 0.4677, 0.25, 0.5323, 1.0, 0.5323, 0.75, 0.5323, 0.75, 0.5323, 1.0, 0.4677, 0.75, 0.5323, 0.75, 0.5323, 1.0, 0.4677, 1.0, 0.5511, 0.75, 0.5511, 1.0, 0.5323, 1.0, 0.5323, 0.75, 0.5511, 0.1251, 0.5511, 0.25, 0.5323, 0.25, 0.5323, 0.1251, 0.5511, 0.75, 0.5511, 1.0, 0.5511, 1.0, 0.5511, 0.75, 0.5511, 0.1251, 0.5511, 0.25, 0.5511, 0.25, 0.5511, 0.1251, 0.5511, 0.25, 0.5511, 0.5, 0.5511, 0.5, 0.5511, 0.25, 0.5511, 0.25, 0.5511, 0.5, 0.5323, 0.5, 0.5323, 0.25, 0.5511, 0.25, 0.625, 0.25, 0.625, 0.5, 0.5511, 0.5, 0.5511, 0.1251, 0.625, 0.1251, 0.625, 0.25, 0.5511, 0.25, 0.625, 0.6249, 0.875, 0.6249, 0.875, 0.75, 0.625, 0.75, 0.5511, 0.6249, 0.625, 0.6249, 0.625, 0.75, 0.5511, 0.75, 0.5511, 0.75, 0.625, 0.75, 0.625, 1.0, 0.5511, 1.0, 0.5511, 0.6249, 0.5511, 0.75, 0.5511, 0.75, 0.5511, 0.6249, 0.5511, 0.6249, 0.5511, 0.75, 0.5323, 0.75, 0.5323, 0.6249, 0.4677, 0.75, 0.4677, 1.0, 0.4677, 1.0, 0.4677, 0.75, 0.4677, 0.1251, 0.4677, 0.25, 0.4677, 0.25, 0.4677, 0.1251, 0.4677, 0.0, 0.4677, 0.1251, 0.4677, 0.1251, 0.4677, 0.0, 0.5511, 0.5, 0.5511, 0.6249, 0.5323, 0.6249, 0.5323, 0.5, 0.5511, 0.5, 0.5511, 0.6249, 0.5511, 0.6249, 0.5511, 0.5, 0.5511, 0.5, 0.625, 0.5, 0.625, 0.6249, 0.5511, 0.6249, 0.625, 0.5, 0.875, 0.5, 0.875, 0.6249, 0.625, 0.6249, 0.5511, 0.0, 0.625, 0.0, 0.625, 0.1251, 0.5511, 0.1251, 0.5511, 0.0, 0.5511, 0.1251, 0.5511, 0.1251, 0.5511, 0.0, 0.5511, 0.0, 0.5511, 0.1251, 0.5323, 0.1251, 0.5323, 0.0, 0.4677, 0.0, 0.5323, 0.0, 0.5323, 0.1251, 0.4677, 0.1251, 0.5323, 0.25, 0.5323, 0.1251, 0.5323, 0.1251, 0.5323, 0.25, 0.5323, 0.75, 0.5323, 0.6249, 0.5323, 0.6249, 0.5323, 0.75, 0.4677, 0.5, 0.5323, 0.5, 0.5323, 0.6249, 0.4677, 0.6249, 0.4677, 0.5, 0.4677, 0.6249, 0.4677, 0.6249, 0.4677, 0.5, 0.375, 0.0, 0.375, 0.1251, 0.375, 0.1251, 0.375, 0.0, 0.125, 0.5, 0.375, 0.5, 0.375, 0.6249, 0.125, 0.6249, 0.375, 0.5, 0.375, 0.6249, 0.375, 0.6249, 0.375, 0.5, 0.375, 0.5, 0.375, 0.6249, 0.375, 0.6249, 0.375, 0.5, 0.375, 0.5, 0.4489, 0.5, 0.4489, 0.6249, 0.375, 0.6249, 0.4489, 0.75, 0.4489, 0.6249, 0.4489, 0.6249, 0.4489, 0.75, 0.4677, 0.5, 0.4677, 0.6249, 0.4489, 0.6249, 0.4489, 0.5, 0.4677, 0.0, 0.4677, 0.1251, 0.4489, 0.1251, 0.4489, 0.0, 0.4489, 0.25, 0.4489, 0.1251, 0.4489, 0.1251, 0.4489, 0.25, 0.375, 0.0, 0.375, 0.1251, 0.375, 0.1251, 0.375, 0.0, 0.375, 0.0, 0.4489, 0.0, 0.4489, 0.1251, 0.375, 0.1251])
me_cube_006.use_remesh_fix_poles = True
me_cube_006.use_remesh_preserve_attributes = False
me_cube_006.update()
me_cube_007 = bpy.data.meshes.new('Cube.007')
me_cube_007.from_pydata([(-1.0, 7.8, -1.0), (-1.0, 9.8, -1.0), (1.0, 7.8, -1.0), (-0.8599, 7.94, -1.0), (-1.0, 7.8, -0.4084), (1.0, 7.8, -0.4084), (-1.0, 9.8, -0.4084), (-0.9767, 7.823, -0.4084), (-0.9767, 7.823, -0.2582), (0.9767, 7.823, -0.4084), (-0.9767, 9.777, -0.4084), (-0.9767, 9.777, -0.2582), (0.9767, 9.777, -0.4084), (0.9767, 9.777, -0.2582), (1.0, 9.8, -0.4084), (1.0, 9.8, -1.0), (0.8599, 9.66, -1.0), (-0.8599, 9.66, -1.0), (0.8599, 7.94, -1.0), (0.8537, 9.66, 0.776), (-0.866, 9.66, 0.776), (0.8537, 7.94, 0.776), (-0.866, 7.94, 0.776), (0.9767, 7.823, -0.2582), (1.0, 9.8, -0.2582), (1.0, 7.8, -0.2582), (-1.0, 9.8, -0.2582), (1.0, 9.8, 0.2582), (1.0, 7.8, 0.2582), (0.9767, 9.777, 0.2582), (-1.0, 9.8, 0.2582), (-0.9767, 9.777, 0.2582), (-1.0, 7.8, 0.2582), (-1.0, 7.8, -0.2582), (-0.9767, 7.823, 0.2582), (0.9767, 7.823, 0.2582), (-0.9767, 7.823, 0.4084), (0.9767, 7.823, 0.4084), (-1.0, 7.8, 0.4084), (-0.9767, 9.777, 0.4084), (0.9767, 9.777, 0.4084), (-1.0, 9.8, 0.4084), (1.0, 9.8, 0.4084), (-1.0, 9.8, 1.0), (-1.0, 7.8, 1.0), (1.0, 9.8, 1.0), (1.0, 7.8, 1.0), (1.0, 7.8, 0.4084)], [], [(0, 4, 6, 1), (0, 1, 17, 3), (2, 5, 4, 0), (2, 0, 3, 18), (4, 5, 9, 7), (6, 4, 7, 10), (8, 11, 10, 7), (23, 8, 7, 9), (11, 13, 12, 10), (14, 6, 10, 12), (13, 23, 9, 12), (5, 14, 12, 9), (15, 14, 5, 2), (1, 6, 14, 15), (1, 15, 16, 17), (15, 2, 18, 16), (17, 16, 19, 20), (16, 18, 21, 19), (20, 19, 21, 22), (18, 3, 22, 21), (3, 17, 20, 22), (26, 24, 13, 11), (24, 25, 23, 13), (24, 27, 28, 25), (26, 30, 27, 24), (28, 27, 29, 35), (27, 30, 31, 29), (30, 32, 34, 31), (33, 32, 30, 26), (32, 28, 35, 34), (25, 28, 32, 33), (37, 36, 34, 35), (36, 39, 31, 34), (47, 38, 36, 37), (38, 41, 39, 36), (41, 42, 40, 39), (39, 40, 29, 31), (41, 43, 45, 42), (38, 44, 43, 41), (45, 43, 44, 46), (42, 45, 46, 47), (47, 46, 44, 38), (42, 47, 37, 40), (40, 37, 35, 29), (25, 33, 8, 23), (33, 26, 11, 8)])
_uv = me_cube_007.uv_layers.new(name='UVMap')
_uv.uv.foreach_set('vector', [0.375, 0.0, 0.4489, 0.0, 0.4489, 0.25, 0.375, 0.25, 0.375, 0.0, 0.375, 0.25, 0.375, 0.25, 0.375, 0.0, 0.375, 0.75, 0.4489, 0.75, 0.4489, 1.0, 0.375, 1.0, 0.375, 0.75, 0.375, 1.0, 0.375, 1.0, 0.375, 0.75, 0.4489, 1.0, 0.4489, 0.75, 0.4489, 0.75, 0.4489, 1.0, 0.4489, 0.25, 0.4489, 0.0, 0.4489, 0.0, 0.4489, 0.25, 0.4677, 0.0, 0.4677, 0.25, 0.4489, 0.25, 0.4489, 0.0, 0.4677, 0.75, 0.4677, 1.0, 0.4489, 1.0, 0.4489, 0.75, 0.4677, 0.25, 0.4677, 0.5, 0.4489, 0.5, 0.4489, 0.25, 0.4489, 0.5, 0.4489, 0.25, 0.4489, 0.25, 0.4489, 0.5, 0.4677, 0.5, 0.4677, 0.75, 0.4489, 0.75, 0.4489, 0.5, 0.4489, 0.75, 0.4489, 0.5, 0.4489, 0.5, 0.4489, 0.75, 0.375, 0.5, 0.4489, 0.5, 0.4489, 0.75, 0.375, 0.75, 0.375, 0.25, 0.4489, 0.25, 0.4489, 0.5, 0.375, 0.5, 0.375, 0.25, 0.375, 0.5, 0.375, 0.5, 0.375, 0.25, 0.375, 0.5, 0.375, 0.75, 0.375, 0.75, 0.375, 0.5, 0.375, 0.25, 0.375, 0.5, 0.375, 0.5, 0.375, 0.25, 0.375, 0.5, 0.375, 0.75, 0.375, 0.75, 0.375, 0.5, 0.125, 0.5, 0.375, 0.5, 0.375, 0.75, 0.125, 0.75, 0.375, 0.75, 0.375, 1.0, 0.375, 1.0, 0.375, 0.75, 0.375, 0.0, 0.375, 0.25, 0.375, 0.25, 0.375, 0.0, 0.4677, 0.25, 0.4677, 0.5, 0.4677, 0.5, 0.4677, 0.25, 0.4677, 0.5, 0.4677, 0.75, 0.4677, 0.75, 0.4677, 0.5, 0.4677, 0.5, 0.5323, 0.5, 0.5323, 0.75, 0.4677, 0.75, 0.4677, 0.25, 0.5323, 0.25, 0.5323, 0.5, 0.4677, 0.5, 0.5323, 0.75, 0.5323, 0.5, 0.5323, 0.5, 0.5323, 0.75, 0.5323, 0.5, 0.5323, 0.25, 0.5323, 0.25, 0.5323, 0.5, 0.5323, 0.25, 0.5323, 0.0, 0.5323, 0.0, 0.5323, 0.25, 0.4677, 0.0, 0.5323, 0.0, 0.5323, 0.25, 0.4677, 0.25, 0.5323, 1.0, 0.5323, 0.75, 0.5323, 0.75, 0.5323, 1.0, 0.4677, 0.75, 0.5323, 0.75, 0.5323, 1.0, 0.4677, 1.0, 0.5511, 0.75, 0.5511, 1.0, 0.5323, 1.0, 0.5323, 0.75, 0.5511, 0.0, 0.5511, 0.25, 0.5323, 0.25, 0.5323, 0.0, 0.5511, 0.75, 0.5511, 1.0, 0.5511, 1.0, 0.5511, 0.75, 0.5511, 0.0, 0.5511, 0.25, 0.5511, 0.25, 0.5511, 0.0, 0.5511, 0.25, 0.5511, 0.5, 0.5511, 0.5, 0.5511, 0.25, 0.5511, 0.25, 0.5511, 0.5, 0.5323, 0.5, 0.5323, 0.25, 0.5511, 0.25, 0.625, 0.25, 0.625, 0.5, 0.5511, 0.5, 0.5511, 0.0, 0.625, 0.0, 0.625, 0.25, 0.5511, 0.25, 0.625, 0.5, 0.875, 0.5, 0.875, 0.75, 0.625, 0.75, 0.5511, 0.5, 0.625, 0.5, 0.625, 0.75, 0.5511, 0.75, 0.5511, 0.75, 0.625, 0.75, 0.625, 1.0, 0.5511, 1.0, 0.5511, 0.5, 0.5511, 0.75, 0.5511, 0.75, 0.5511, 0.5, 0.5511, 0.5, 0.5511, 0.75, 0.5323, 0.75, 0.5323, 0.5, 0.4677, 0.75, 0.4677, 1.0, 0.4677, 1.0, 0.4677, 0.75, 0.4677, 0.0, 0.4677, 0.25, 0.4677, 0.25, 0.4677, 0.0])
me_cube_007.use_remesh_fix_poles = True
me_cube_007.use_remesh_preserve_attributes = False
me_cube_007.update()
me_cube_008 = bpy.data.meshes.new('Cube.008')
me_cube_008.from_pydata([(-5.805, -1.0, -2.454), (-5.805, 1.0, -2.454), (-3.805, -1.0, -2.474), (-5.665, -0.8599, -2.455), (-5.804, -1.0, -1.863), (-3.804, -1.0, -1.882), (-5.804, 1.0, -1.863), (-5.781, -0.9767, -1.863), (-5.781, -0.9767, -1.713), (-3.827, -0.9767, -1.882), (-5.781, 0.9767, -1.863), (-5.781, 0.9767, -1.713), (-3.827, 0.9767, -1.882), (-3.827, 0.9767, -1.732), (-3.804, 1.0, -1.882), (-3.805, 1.0, -2.474), (-3.945, 0.8599, -2.472), (-5.665, 0.8599, -2.455), (-3.945, -0.8599, -2.472), (-3.949, 0.8599, -0.6964), (-5.669, 0.8599, -0.6794), (-3.949, -0.8599, -0.6964), (-5.669, -0.8599, -0.6794), (-3.827, -0.9767, -1.732), (-3.804, 1.0, -1.732), (-3.804, -1.0, -1.732), (-5.804, 1.0, -1.712), (-3.803, 1.0, -1.216), (-3.803, -1.0, -1.216), (-3.827, 0.9767, -1.215), (-5.803, 1.0, -1.196), (-5.78, 0.9767, -1.196), (-5.803, -1.0, -1.196), (-5.804, -1.0, -1.712), (-5.78, -0.9767, -1.196), (-3.827, -0.9767, -1.215), (-5.78, -0.9767, -1.046), (-3.826, -0.9767, -1.065), (-5.803, -1.0, -1.046), (-5.78, 0.9767, -1.046), (-3.826, 0.9767, -1.065), (-5.803, 1.0, -1.046), (-3.803, 1.0, -1.065), (-5.802, 1.0, -0.4541), (-5.802, -1.0, -0.4541), (-3.802, 1.0, -0.4739), (-3.802, -1.0, -0.4739), (-3.803, -1.0, -1.065)], [], [(0, 4, 6, 1), (0, 1, 17, 3), (2, 5, 4, 0), (2, 0, 3, 18), (4, 5, 9, 7), (6, 4, 7, 10), (8, 11, 10, 7), (23, 8, 7, 9), (11, 13, 12, 10), (14, 6, 10, 12), (13, 23, 9, 12), (5, 14, 12, 9), (15, 14, 5, 2), (1, 6, 14, 15), (1, 15, 16, 17), (15, 2, 18, 16), (17, 16, 19, 20), (16, 18, 21, 19), (20, 19, 21, 22), (18, 3, 22, 21), (3, 17, 20, 22), (26, 24, 13, 11), (24, 25, 23, 13), (24, 27, 28, 25), (26, 30, 27, 24), (28, 27, 29, 35), (27, 30, 31, 29), (30, 32, 34, 31), (33, 32, 30, 26), (32, 28, 35, 34), (25, 28, 32, 33), (37, 36, 34, 35), (36, 39, 31, 34), (47, 38, 36, 37), (38, 41, 39, 36), (41, 42, 40, 39), (39, 40, 29, 31), (41, 43, 45, 42), (38, 44, 43, 41), (45, 43, 44, 46), (42, 45, 46, 47), (47, 46, 44, 38), (42, 47, 37, 40), (40, 37, 35, 29), (25, 33, 8, 23), (33, 26, 11, 8)])
_uv = me_cube_008.uv_layers.new(name='UVMap')
_uv.uv.foreach_set('vector', [0.375, 0.0, 0.4489, 0.0, 0.4489, 0.25, 0.375, 0.25, 0.375, 0.0, 0.375, 0.25, 0.375, 0.25, 0.375, 0.0, 0.375, 0.75, 0.4489, 0.75, 0.4489, 1.0, 0.375, 1.0, 0.375, 0.75, 0.375, 1.0, 0.375, 1.0, 0.375, 0.75, 0.4489, 1.0, 0.4489, 0.75, 0.4489, 0.75, 0.4489, 1.0, 0.4489, 0.25, 0.4489, 0.0, 0.4489, 0.0, 0.4489, 0.25, 0.4677, 0.0, 0.4677, 0.25, 0.4489, 0.25, 0.4489, 0.0, 0.4677, 0.75, 0.4677, 1.0, 0.4489, 1.0, 0.4489, 0.75, 0.4677, 0.25, 0.4677, 0.5, 0.4489, 0.5, 0.4489, 0.25, 0.4489, 0.5, 0.4489, 0.25, 0.4489, 0.25, 0.4489, 0.5, 0.4677, 0.5, 0.4677, 0.75, 0.4489, 0.75, 0.4489, 0.5, 0.4489, 0.75, 0.4489, 0.5, 0.4489, 0.5, 0.4489, 0.75, 0.375, 0.5, 0.4489, 0.5, 0.4489, 0.75, 0.375, 0.75, 0.375, 0.25, 0.4489, 0.25, 0.4489, 0.5, 0.375, 0.5, 0.375, 0.25, 0.375, 0.5, 0.375, 0.5, 0.375, 0.25, 0.375, 0.5, 0.375, 0.75, 0.375, 0.75, 0.375, 0.5, 0.375, 0.25, 0.375, 0.5, 0.375, 0.5, 0.375, 0.25, 0.375, 0.5, 0.375, 0.75, 0.375, 0.75, 0.375, 0.5, 0.125, 0.5, 0.375, 0.5, 0.375, 0.75, 0.125, 0.75, 0.375, 0.75, 0.375, 1.0, 0.375, 1.0, 0.375, 0.75, 0.375, 0.0, 0.375, 0.25, 0.375, 0.25, 0.375, 0.0, 0.4677, 0.25, 0.4677, 0.5, 0.4677, 0.5, 0.4677, 0.25, 0.4677, 0.5, 0.4677, 0.75, 0.4677, 0.75, 0.4677, 0.5, 0.4677, 0.5, 0.5323, 0.5, 0.5323, 0.75, 0.4677, 0.75, 0.4677, 0.25, 0.5323, 0.25, 0.5323, 0.5, 0.4677, 0.5, 0.5323, 0.75, 0.5323, 0.5, 0.5323, 0.5, 0.5323, 0.75, 0.5323, 0.5, 0.5323, 0.25, 0.5323, 0.25, 0.5323, 0.5, 0.5323, 0.25, 0.5323, 0.0, 0.5323, 0.0, 0.5323, 0.25, 0.4677, 0.0, 0.5323, 0.0, 0.5323, 0.25, 0.4677, 0.25, 0.5323, 1.0, 0.5323, 0.75, 0.5323, 0.75, 0.5323, 1.0, 0.4677, 0.75, 0.5323, 0.75, 0.5323, 1.0, 0.4677, 1.0, 0.5511, 0.75, 0.5511, 1.0, 0.5323, 1.0, 0.5323, 0.75, 0.5511, 0.0, 0.5511, 0.25, 0.5323, 0.25, 0.5323, 0.0, 0.5511, 0.75, 0.5511, 1.0, 0.5511, 1.0, 0.5511, 0.75, 0.5511, 0.0, 0.5511, 0.25, 0.5511, 0.25, 0.5511, 0.0, 0.5511, 0.25, 0.5511, 0.5, 0.5511, 0.5, 0.5511, 0.25, 0.5511, 0.25, 0.5511, 0.5, 0.5323, 0.5, 0.5323, 0.25, 0.5511, 0.25, 0.625, 0.25, 0.625, 0.5, 0.5511, 0.5, 0.5511, 0.0, 0.625, 0.0, 0.625, 0.25, 0.5511, 0.25, 0.625, 0.5, 0.875, 0.5, 0.875, 0.75, 0.625, 0.75, 0.5511, 0.5, 0.625, 0.5, 0.625, 0.75, 0.5511, 0.75, 0.5511, 0.75, 0.625, 0.75, 0.625, 1.0, 0.5511, 1.0, 0.5511, 0.5, 0.5511, 0.75, 0.5511, 0.75, 0.5511, 0.5, 0.5511, 0.5, 0.5511, 0.75, 0.5323, 0.75, 0.5323, 0.5, 0.4677, 0.75, 0.4677, 1.0, 0.4677, 1.0, 0.4677, 0.75, 0.4677, 0.0, 0.4677, 0.25, 0.4677, 0.25, 0.4677, 0.0])
me_cube_008.use_remesh_fix_poles = True
me_cube_008.use_remesh_preserve_attributes = False
me_cube_008.update()
me_cube_009 = bpy.data.meshes.new('Cube.009')
me_cube_009.from_pydata([(-5.805, 1.2, -2.454), (-5.805, 3.2, -2.454), (-3.805, 1.2, -2.474), (-5.665, 1.34, -2.455), (-5.804, 1.2, -1.863), (-3.804, 1.2, -1.882), (-5.804, 3.2, -1.863), (-5.781, 1.223, -1.863), (-5.781, 1.223, -1.713), (-3.827, 1.223, -1.882), (-5.781, 3.177, -1.863), (-5.781, 3.177, -1.713), (-3.827, 3.177, -1.882), (-3.827, 3.177, -1.732), (-3.804, 3.2, -1.882), (-3.805, 3.2, -2.474), (-3.945, 3.06, -2.472), (-5.665, 3.06, -2.455), (-3.945, 1.34, -2.472), (-3.949, 3.06, -0.6964), (-5.669, 3.06, -0.6794), (-3.949, 1.34, -0.6964), (-5.669, 1.34, -0.6794), (-3.827, 1.223, -1.732), (-3.804, 3.2, -1.732), (-3.804, 1.2, -1.732), (-5.804, 3.2, -1.712), (-3.803, 3.2, -1.216), (-3.803, 1.2, -1.216), (-3.827, 3.177, -1.215), (-5.803, 3.2, -1.196), (-5.78, 3.177, -1.196), (-5.803, 1.2, -1.196), (-5.804, 1.2, -1.712), (-5.78, 1.223, -1.196), (-3.827, 1.223, -1.215), (-5.78, 1.223, -1.046), (-3.826, 1.223, -1.065), (-5.803, 1.2, -1.046), (-5.78, 3.177, -1.046), (-3.826, 3.177, -1.065), (-5.803, 3.2, -1.046), (-3.803, 3.2, -1.065), (-5.802, 3.2, -0.4541), (-5.802, 1.2, -0.4541), (-3.802, 3.2, -0.4739), (-3.802, 1.2, -0.4739), (-3.803, 1.2, -1.065)], [], [(0, 4, 6, 1), (0, 1, 17, 3), (2, 5, 4, 0), (2, 0, 3, 18), (4, 5, 9, 7), (6, 4, 7, 10), (8, 11, 10, 7), (23, 8, 7, 9), (11, 13, 12, 10), (14, 6, 10, 12), (13, 23, 9, 12), (5, 14, 12, 9), (15, 14, 5, 2), (1, 6, 14, 15), (1, 15, 16, 17), (15, 2, 18, 16), (17, 16, 19, 20), (16, 18, 21, 19), (20, 19, 21, 22), (18, 3, 22, 21), (3, 17, 20, 22), (26, 24, 13, 11), (24, 25, 23, 13), (24, 27, 28, 25), (26, 30, 27, 24), (28, 27, 29, 35), (27, 30, 31, 29), (30, 32, 34, 31), (33, 32, 30, 26), (32, 28, 35, 34), (25, 28, 32, 33), (37, 36, 34, 35), (36, 39, 31, 34), (47, 38, 36, 37), (38, 41, 39, 36), (41, 42, 40, 39), (39, 40, 29, 31), (41, 43, 45, 42), (38, 44, 43, 41), (45, 43, 44, 46), (42, 45, 46, 47), (47, 46, 44, 38), (42, 47, 37, 40), (40, 37, 35, 29), (25, 33, 8, 23), (33, 26, 11, 8)])
_uv = me_cube_009.uv_layers.new(name='UVMap')
_uv.uv.foreach_set('vector', [0.375, 0.0, 0.4489, 0.0, 0.4489, 0.25, 0.375, 0.25, 0.375, 0.0, 0.375, 0.25, 0.375, 0.25, 0.375, 0.0, 0.375, 0.75, 0.4489, 0.75, 0.4489, 1.0, 0.375, 1.0, 0.375, 0.75, 0.375, 1.0, 0.375, 1.0, 0.375, 0.75, 0.4489, 1.0, 0.4489, 0.75, 0.4489, 0.75, 0.4489, 1.0, 0.4489, 0.25, 0.4489, 0.0, 0.4489, 0.0, 0.4489, 0.25, 0.4677, 0.0, 0.4677, 0.25, 0.4489, 0.25, 0.4489, 0.0, 0.4677, 0.75, 0.4677, 1.0, 0.4489, 1.0, 0.4489, 0.75, 0.4677, 0.25, 0.4677, 0.5, 0.4489, 0.5, 0.4489, 0.25, 0.4489, 0.5, 0.4489, 0.25, 0.4489, 0.25, 0.4489, 0.5, 0.4677, 0.5, 0.4677, 0.75, 0.4489, 0.75, 0.4489, 0.5, 0.4489, 0.75, 0.4489, 0.5, 0.4489, 0.5, 0.4489, 0.75, 0.375, 0.5, 0.4489, 0.5, 0.4489, 0.75, 0.375, 0.75, 0.375, 0.25, 0.4489, 0.25, 0.4489, 0.5, 0.375, 0.5, 0.375, 0.25, 0.375, 0.5, 0.375, 0.5, 0.375, 0.25, 0.375, 0.5, 0.375, 0.75, 0.375, 0.75, 0.375, 0.5, 0.375, 0.25, 0.375, 0.5, 0.375, 0.5, 0.375, 0.25, 0.375, 0.5, 0.375, 0.75, 0.375, 0.75, 0.375, 0.5, 0.125, 0.5, 0.375, 0.5, 0.375, 0.75, 0.125, 0.75, 0.375, 0.75, 0.375, 1.0, 0.375, 1.0, 0.375, 0.75, 0.375, 0.0, 0.375, 0.25, 0.375, 0.25, 0.375, 0.0, 0.4677, 0.25, 0.4677, 0.5, 0.4677, 0.5, 0.4677, 0.25, 0.4677, 0.5, 0.4677, 0.75, 0.4677, 0.75, 0.4677, 0.5, 0.4677, 0.5, 0.5323, 0.5, 0.5323, 0.75, 0.4677, 0.75, 0.4677, 0.25, 0.5323, 0.25, 0.5323, 0.5, 0.4677, 0.5, 0.5323, 0.75, 0.5323, 0.5, 0.5323, 0.5, 0.5323, 0.75, 0.5323, 0.5, 0.5323, 0.25, 0.5323, 0.25, 0.5323, 0.5, 0.5323, 0.25, 0.5323, 0.0, 0.5323, 0.0, 0.5323, 0.25, 0.4677, 0.0, 0.5323, 0.0, 0.5323, 0.25, 0.4677, 0.25, 0.5323, 1.0, 0.5323, 0.75, 0.5323, 0.75, 0.5323, 1.0, 0.4677, 0.75, 0.5323, 0.75, 0.5323, 1.0, 0.4677, 1.0, 0.5511, 0.75, 0.5511, 1.0, 0.5323, 1.0, 0.5323, 0.75, 0.5511, 0.0, 0.5511, 0.25, 0.5323, 0.25, 0.5323, 0.0, 0.5511, 0.75, 0.5511, 1.0, 0.5511, 1.0, 0.5511, 0.75, 0.5511, 0.0, 0.5511, 0.25, 0.5511, 0.25, 0.5511, 0.0, 0.5511, 0.25, 0.5511, 0.5, 0.5511, 0.5, 0.5511, 0.25, 0.5511, 0.25, 0.5511, 0.5, 0.5323, 0.5, 0.5323, 0.25, 0.5511, 0.25, 0.625, 0.25, 0.625, 0.5, 0.5511, 0.5, 0.5511, 0.0, 0.625, 0.0, 0.625, 0.25, 0.5511, 0.25, 0.625, 0.5, 0.875, 0.5, 0.875, 0.75, 0.625, 0.75, 0.5511, 0.5, 0.625, 0.5, 0.625, 0.75, 0.5511, 0.75, 0.5511, 0.75, 0.625, 0.75, 0.625, 1.0, 0.5511, 1.0, 0.5511, 0.5, 0.5511, 0.75, 0.5511, 0.75, 0.5511, 0.5, 0.5511, 0.5, 0.5511, 0.75, 0.5323, 0.75, 0.5323, 0.5, 0.4677, 0.75, 0.4677, 1.0, 0.4677, 1.0, 0.4677, 0.75, 0.4677, 0.0, 0.4677, 0.25, 0.4677, 0.25, 0.4677, 0.0])
me_cube_009.use_remesh_fix_poles = True
me_cube_009.use_remesh_preserve_attributes = False
me_cube_009.update()
me_cube_010 = bpy.data.meshes.new('Cube.010')
me_cube_010.from_pydata([(-5.805, 3.4, -2.454), (-5.805, 5.4, -2.454), (-3.805, 3.4, -2.474), (-5.665, 3.54, -2.455), (-5.804, 3.4, -1.863), (-3.804, 3.4, -1.882), (-5.804, 5.4, -1.863), (-5.781, 3.423, -1.863), (-5.781, 3.423, -1.713), (-3.827, 3.423, -1.882), (-5.781, 5.377, -1.863), (-5.781, 5.377, -1.713), (-3.827, 5.377, -1.882), (-3.827, 5.377, -1.732), (-3.804, 5.4, -1.882), (-3.805, 5.4, -2.474), (-3.945, 5.26, -2.472), (-5.665, 5.26, -2.455), (-3.945, 3.54, -2.472), (-3.949, 5.26, -0.6964), (-5.669, 5.26, -0.6794), (-3.949, 3.54, -0.6964), (-5.669, 3.54, -0.6794), (-3.827, 3.423, -1.732), (-3.804, 5.4, -1.732), (-3.804, 3.4, -1.732), (-5.804, 5.4, -1.712), (-3.803, 5.4, -1.216), (-3.803, 3.4, -1.216), (-3.827, 5.377, -1.215), (-5.803, 5.4, -1.196), (-5.78, 5.377, -1.196), (-5.803, 3.4, -1.196), (-5.804, 3.4, -1.712), (-5.78, 3.423, -1.196), (-3.827, 3.423, -1.215), (-5.78, 3.423, -1.046), (-3.826, 3.423, -1.065), (-5.803, 3.4, -1.046), (-5.78, 5.377, -1.046), (-3.826, 5.377, -1.065), (-5.803, 5.4, -1.046), (-3.803, 5.4, -1.065), (-5.802, 5.4, -0.4541), (-5.802, 3.4, -0.4541), (-3.802, 5.4, -0.4739), (-3.802, 3.4, -0.4739), (-3.803, 3.4, -1.065)], [], [(0, 4, 6, 1), (0, 1, 17, 3), (2, 5, 4, 0), (2, 0, 3, 18), (4, 5, 9, 7), (6, 4, 7, 10), (8, 11, 10, 7), (23, 8, 7, 9), (11, 13, 12, 10), (14, 6, 10, 12), (13, 23, 9, 12), (5, 14, 12, 9), (15, 14, 5, 2), (1, 6, 14, 15), (1, 15, 16, 17), (15, 2, 18, 16), (17, 16, 19, 20), (16, 18, 21, 19), (20, 19, 21, 22), (18, 3, 22, 21), (3, 17, 20, 22), (26, 24, 13, 11), (24, 25, 23, 13), (24, 27, 28, 25), (26, 30, 27, 24), (28, 27, 29, 35), (27, 30, 31, 29), (30, 32, 34, 31), (33, 32, 30, 26), (32, 28, 35, 34), (25, 28, 32, 33), (37, 36, 34, 35), (36, 39, 31, 34), (47, 38, 36, 37), (38, 41, 39, 36), (41, 42, 40, 39), (39, 40, 29, 31), (41, 43, 45, 42), (38, 44, 43, 41), (45, 43, 44, 46), (42, 45, 46, 47), (47, 46, 44, 38), (42, 47, 37, 40), (40, 37, 35, 29), (25, 33, 8, 23), (33, 26, 11, 8)])
_uv = me_cube_010.uv_layers.new(name='UVMap')
_uv.uv.foreach_set('vector', [0.375, 0.0, 0.4489, 0.0, 0.4489, 0.25, 0.375, 0.25, 0.375, 0.0, 0.375, 0.25, 0.375, 0.25, 0.375, 0.0, 0.375, 0.75, 0.4489, 0.75, 0.4489, 1.0, 0.375, 1.0, 0.375, 0.75, 0.375, 1.0, 0.375, 1.0, 0.375, 0.75, 0.4489, 1.0, 0.4489, 0.75, 0.4489, 0.75, 0.4489, 1.0, 0.4489, 0.25, 0.4489, 0.0, 0.4489, 0.0, 0.4489, 0.25, 0.4677, 0.0, 0.4677, 0.25, 0.4489, 0.25, 0.4489, 0.0, 0.4677, 0.75, 0.4677, 1.0, 0.4489, 1.0, 0.4489, 0.75, 0.4677, 0.25, 0.4677, 0.5, 0.4489, 0.5, 0.4489, 0.25, 0.4489, 0.5, 0.4489, 0.25, 0.4489, 0.25, 0.4489, 0.5, 0.4677, 0.5, 0.4677, 0.75, 0.4489, 0.75, 0.4489, 0.5, 0.4489, 0.75, 0.4489, 0.5, 0.4489, 0.5, 0.4489, 0.75, 0.375, 0.5, 0.4489, 0.5, 0.4489, 0.75, 0.375, 0.75, 0.375, 0.25, 0.4489, 0.25, 0.4489, 0.5, 0.375, 0.5, 0.375, 0.25, 0.375, 0.5, 0.375, 0.5, 0.375, 0.25, 0.375, 0.5, 0.375, 0.75, 0.375, 0.75, 0.375, 0.5, 0.375, 0.25, 0.375, 0.5, 0.375, 0.5, 0.375, 0.25, 0.375, 0.5, 0.375, 0.75, 0.375, 0.75, 0.375, 0.5, 0.125, 0.5, 0.375, 0.5, 0.375, 0.75, 0.125, 0.75, 0.375, 0.75, 0.375, 1.0, 0.375, 1.0, 0.375, 0.75, 0.375, 0.0, 0.375, 0.25, 0.375, 0.25, 0.375, 0.0, 0.4677, 0.25, 0.4677, 0.5, 0.4677, 0.5, 0.4677, 0.25, 0.4677, 0.5, 0.4677, 0.75, 0.4677, 0.75, 0.4677, 0.5, 0.4677, 0.5, 0.5323, 0.5, 0.5323, 0.75, 0.4677, 0.75, 0.4677, 0.25, 0.5323, 0.25, 0.5323, 0.5, 0.4677, 0.5, 0.5323, 0.75, 0.5323, 0.5, 0.5323, 0.5, 0.5323, 0.75, 0.5323, 0.5, 0.5323, 0.25, 0.5323, 0.25, 0.5323, 0.5, 0.5323, 0.25, 0.5323, 0.0, 0.5323, 0.0, 0.5323, 0.25, 0.4677, 0.0, 0.5323, 0.0, 0.5323, 0.25, 0.4677, 0.25, 0.5323, 1.0, 0.5323, 0.75, 0.5323, 0.75, 0.5323, 1.0, 0.4677, 0.75, 0.5323, 0.75, 0.5323, 1.0, 0.4677, 1.0, 0.5511, 0.75, 0.5511, 1.0, 0.5323, 1.0, 0.5323, 0.75, 0.5511, 0.0, 0.5511, 0.25, 0.5323, 0.25, 0.5323, 0.0, 0.5511, 0.75, 0.5511, 1.0, 0.5511, 1.0, 0.5511, 0.75, 0.5511, 0.0, 0.5511, 0.25, 0.5511, 0.25, 0.5511, 0.0, 0.5511, 0.25, 0.5511, 0.5, 0.5511, 0.5, 0.5511, 0.25, 0.5511, 0.25, 0.5511, 0.5, 0.5323, 0.5, 0.5323, 0.25, 0.5511, 0.25, 0.625, 0.25, 0.625, 0.5, 0.5511, 0.5, 0.5511, 0.0, 0.625, 0.0, 0.625, 0.25, 0.5511, 0.25, 0.625, 0.5, 0.875, 0.5, 0.875, 0.75, 0.625, 0.75, 0.5511, 0.5, 0.625, 0.5, 0.625, 0.75, 0.5511, 0.75, 0.5511, 0.75, 0.625, 0.75, 0.625, 1.0, 0.5511, 1.0, 0.5511, 0.5, 0.5511, 0.75, 0.5511, 0.75, 0.5511, 0.5, 0.5511, 0.5, 0.5511, 0.75, 0.5323, 0.75, 0.5323, 0.5, 0.4677, 0.75, 0.4677, 1.0, 0.4677, 1.0, 0.4677, 0.75, 0.4677, 0.0, 0.4677, 0.25, 0.4677, 0.25, 0.4677, 0.0])
me_cube_010.use_remesh_fix_poles = True
me_cube_010.use_remesh_preserve_attributes = False
me_cube_010.update()
me_cube_011 = bpy.data.meshes.new('Cube.011')
me_cube_011.from_pydata([(-5.805, 5.6, -2.454), (-5.805, 7.6, -2.454), (-3.805, 5.6, -2.474), (-5.665, 5.74, -2.455), (-5.804, 5.6, -1.863), (-3.804, 5.6, -1.882), (-5.804, 7.6, -1.863), (-5.781, 5.623, -1.863), (-5.781, 5.623, -1.713), (-3.827, 5.623, -1.882), (-5.781, 7.577, -1.863), (-5.781, 7.577, -1.713), (-3.827, 7.577, -1.882), (-3.827, 7.577, -1.732), (-3.804, 7.6, -1.882), (-3.805, 7.6, -2.474), (-3.945, 7.46, -2.472), (-5.665, 7.46, -2.455), (-3.945, 5.74, -2.472), (-3.949, 7.46, -0.6964), (-5.669, 7.46, -0.6794), (-3.949, 5.74, -0.6964), (-5.669, 5.74, -0.6794), (-3.827, 5.623, -1.732), (-3.804, 7.6, -1.732), (-3.804, 5.6, -1.732), (-5.804, 7.6, -1.712), (-3.803, 7.6, -1.216), (-3.803, 5.6, -1.216), (-3.827, 7.577, -1.215), (-5.803, 7.6, -1.196), (-5.78, 7.577, -1.196), (-5.803, 5.6, -1.196), (-5.804, 5.6, -1.712), (-5.78, 5.623, -1.196), (-3.827, 5.623, -1.215), (-5.78, 5.623, -1.046), (-3.826, 5.623, -1.065), (-5.803, 5.6, -1.046), (-5.78, 7.577, -1.046), (-3.826, 7.577, -1.065), (-5.803, 7.6, -1.046), (-3.803, 7.6, -1.065), (-5.802, 7.6, -0.4541), (-5.802, 5.6, -0.4541), (-3.802, 7.6, -0.4739), (-3.802, 5.6, -0.4739), (-3.803, 5.6, -1.065)], [], [(0, 4, 6, 1), (0, 1, 17, 3), (2, 5, 4, 0), (2, 0, 3, 18), (4, 5, 9, 7), (6, 4, 7, 10), (8, 11, 10, 7), (23, 8, 7, 9), (11, 13, 12, 10), (14, 6, 10, 12), (13, 23, 9, 12), (5, 14, 12, 9), (15, 14, 5, 2), (1, 6, 14, 15), (1, 15, 16, 17), (15, 2, 18, 16), (17, 16, 19, 20), (16, 18, 21, 19), (20, 19, 21, 22), (18, 3, 22, 21), (3, 17, 20, 22), (26, 24, 13, 11), (24, 25, 23, 13), (24, 27, 28, 25), (26, 30, 27, 24), (28, 27, 29, 35), (27, 30, 31, 29), (30, 32, 34, 31), (33, 32, 30, 26), (32, 28, 35, 34), (25, 28, 32, 33), (37, 36, 34, 35), (36, 39, 31, 34), (47, 38, 36, 37), (38, 41, 39, 36), (41, 42, 40, 39), (39, 40, 29, 31), (41, 43, 45, 42), (38, 44, 43, 41), (45, 43, 44, 46), (42, 45, 46, 47), (47, 46, 44, 38), (42, 47, 37, 40), (40, 37, 35, 29), (25, 33, 8, 23), (33, 26, 11, 8)])
_uv = me_cube_011.uv_layers.new(name='UVMap')
_uv.uv.foreach_set('vector', [0.375, 0.0, 0.4489, 0.0, 0.4489, 0.25, 0.375, 0.25, 0.375, 0.0, 0.375, 0.25, 0.375, 0.25, 0.375, 0.0, 0.375, 0.75, 0.4489, 0.75, 0.4489, 1.0, 0.375, 1.0, 0.375, 0.75, 0.375, 1.0, 0.375, 1.0, 0.375, 0.75, 0.4489, 1.0, 0.4489, 0.75, 0.4489, 0.75, 0.4489, 1.0, 0.4489, 0.25, 0.4489, 0.0, 0.4489, 0.0, 0.4489, 0.25, 0.4677, 0.0, 0.4677, 0.25, 0.4489, 0.25, 0.4489, 0.0, 0.4677, 0.75, 0.4677, 1.0, 0.4489, 1.0, 0.4489, 0.75, 0.4677, 0.25, 0.4677, 0.5, 0.4489, 0.5, 0.4489, 0.25, 0.4489, 0.5, 0.4489, 0.25, 0.4489, 0.25, 0.4489, 0.5, 0.4677, 0.5, 0.4677, 0.75, 0.4489, 0.75, 0.4489, 0.5, 0.4489, 0.75, 0.4489, 0.5, 0.4489, 0.5, 0.4489, 0.75, 0.375, 0.5, 0.4489, 0.5, 0.4489, 0.75, 0.375, 0.75, 0.375, 0.25, 0.4489, 0.25, 0.4489, 0.5, 0.375, 0.5, 0.375, 0.25, 0.375, 0.5, 0.375, 0.5, 0.375, 0.25, 0.375, 0.5, 0.375, 0.75, 0.375, 0.75, 0.375, 0.5, 0.375, 0.25, 0.375, 0.5, 0.375, 0.5, 0.375, 0.25, 0.375, 0.5, 0.375, 0.75, 0.375, 0.75, 0.375, 0.5, 0.125, 0.5, 0.375, 0.5, 0.375, 0.75, 0.125, 0.75, 0.375, 0.75, 0.375, 1.0, 0.375, 1.0, 0.375, 0.75, 0.375, 0.0, 0.375, 0.25, 0.375, 0.25, 0.375, 0.0, 0.4677, 0.25, 0.4677, 0.5, 0.4677, 0.5, 0.4677, 0.25, 0.4677, 0.5, 0.4677, 0.75, 0.4677, 0.75, 0.4677, 0.5, 0.4677, 0.5, 0.5323, 0.5, 0.5323, 0.75, 0.4677, 0.75, 0.4677, 0.25, 0.5323, 0.25, 0.5323, 0.5, 0.4677, 0.5, 0.5323, 0.75, 0.5323, 0.5, 0.5323, 0.5, 0.5323, 0.75, 0.5323, 0.5, 0.5323, 0.25, 0.5323, 0.25, 0.5323, 0.5, 0.5323, 0.25, 0.5323, 0.0, 0.5323, 0.0, 0.5323, 0.25, 0.4677, 0.0, 0.5323, 0.0, 0.5323, 0.25, 0.4677, 0.25, 0.5323, 1.0, 0.5323, 0.75, 0.5323, 0.75, 0.5323, 1.0, 0.4677, 0.75, 0.5323, 0.75, 0.5323, 1.0, 0.4677, 1.0, 0.5511, 0.75, 0.5511, 1.0, 0.5323, 1.0, 0.5323, 0.75, 0.5511, 0.0, 0.5511, 0.25, 0.5323, 0.25, 0.5323, 0.0, 0.5511, 0.75, 0.5511, 1.0, 0.5511, 1.0, 0.5511, 0.75, 0.5511, 0.0, 0.5511, 0.25, 0.5511, 0.25, 0.5511, 0.0, 0.5511, 0.25, 0.5511, 0.5, 0.5511, 0.5, 0.5511, 0.25, 0.5511, 0.25, 0.5511, 0.5, 0.5323, 0.5, 0.5323, 0.25, 0.5511, 0.25, 0.625, 0.25, 0.625, 0.5, 0.5511, 0.5, 0.5511, 0.0, 0.625, 0.0, 0.625, 0.25, 0.5511, 0.25, 0.625, 0.5, 0.875, 0.5, 0.875, 0.75, 0.625, 0.75, 0.5511, 0.5, 0.625, 0.5, 0.625, 0.75, 0.5511, 0.75, 0.5511, 0.75, 0.625, 0.75, 0.625, 1.0, 0.5511, 1.0, 0.5511, 0.5, 0.5511, 0.75, 0.5511, 0.75, 0.5511, 0.5, 0.5511, 0.5, 0.5511, 0.75, 0.5323, 0.75, 0.5323, 0.5, 0.4677, 0.75, 0.4677, 1.0, 0.4677, 1.0, 0.4677, 0.75, 0.4677, 0.0, 0.4677, 0.25, 0.4677, 0.25, 0.4677, 0.0])
me_cube_011.use_remesh_fix_poles = True
me_cube_011.use_remesh_preserve_attributes = False
me_cube_011.update()
me_cube_012 = bpy.data.meshes.new('Cube.012')
me_cube_012.from_pydata([(-5.805, 7.8, -2.454), (-5.805, 9.8, -2.454), (-3.805, 7.8, -2.474), (-5.665, 7.94, -2.455), (-5.804, 7.8, -1.863), (-3.804, 7.8, -1.882), (-5.804, 9.8, -1.863), (-5.781, 7.823, -1.863), (-5.781, 7.823, -1.713), (-3.827, 7.823, -1.882), (-5.781, 9.777, -1.863), (-5.781, 9.777, -1.713), (-3.827, 9.777, -1.882), (-3.827, 9.777, -1.732), (-3.804, 9.8, -1.882), (-3.805, 9.8, -2.474), (-3.945, 9.66, -2.472), (-5.665, 9.66, -2.455), (-3.945, 7.94, -2.472), (-3.949, 9.66, -0.6964), (-5.669, 9.66, -0.6794), (-3.949, 7.94, -0.6964), (-5.669, 7.94, -0.6794), (-3.827, 7.823, -1.732), (-3.804, 9.8, -1.732), (-3.804, 7.8, -1.732), (-5.804, 9.8, -1.712), (-3.803, 9.8, -1.216), (-3.803, 7.8, -1.216), (-3.827, 9.777, -1.215), (-5.803, 9.8, -1.196), (-5.78, 9.777, -1.196), (-5.803, 7.8, -1.196), (-5.804, 7.8, -1.712), (-5.78, 7.823, -1.196), (-3.827, 7.823, -1.215), (-5.78, 7.823, -1.046), (-3.826, 7.823, -1.065), (-5.803, 7.8, -1.046), (-5.78, 9.777, -1.046), (-3.826, 9.777, -1.065), (-5.803, 9.8, -1.046), (-3.803, 9.8, -1.065), (-5.802, 9.8, -0.4541), (-5.802, 7.8, -0.4541), (-3.802, 9.8, -0.4739), (-3.802, 7.8, -0.4739), (-3.803, 7.8, -1.065)], [], [(0, 4, 6, 1), (0, 1, 17, 3), (2, 5, 4, 0), (2, 0, 3, 18), (4, 5, 9, 7), (6, 4, 7, 10), (8, 11, 10, 7), (23, 8, 7, 9), (11, 13, 12, 10), (14, 6, 10, 12), (13, 23, 9, 12), (5, 14, 12, 9), (15, 14, 5, 2), (1, 6, 14, 15), (1, 15, 16, 17), (15, 2, 18, 16), (17, 16, 19, 20), (16, 18, 21, 19), (20, 19, 21, 22), (18, 3, 22, 21), (3, 17, 20, 22), (26, 24, 13, 11), (24, 25, 23, 13), (24, 27, 28, 25), (26, 30, 27, 24), (28, 27, 29, 35), (27, 30, 31, 29), (30, 32, 34, 31), (33, 32, 30, 26), (32, 28, 35, 34), (25, 28, 32, 33), (37, 36, 34, 35), (36, 39, 31, 34), (47, 38, 36, 37), (38, 41, 39, 36), (41, 42, 40, 39), (39, 40, 29, 31), (41, 43, 45, 42), (38, 44, 43, 41), (45, 43, 44, 46), (42, 45, 46, 47), (47, 46, 44, 38), (42, 47, 37, 40), (40, 37, 35, 29), (25, 33, 8, 23), (33, 26, 11, 8)])
_uv = me_cube_012.uv_layers.new(name='UVMap')
_uv.uv.foreach_set('vector', [0.375, 0.0, 0.4489, 0.0, 0.4489, 0.25, 0.375, 0.25, 0.375, 0.0, 0.375, 0.25, 0.375, 0.25, 0.375, 0.0, 0.375, 0.75, 0.4489, 0.75, 0.4489, 1.0, 0.375, 1.0, 0.375, 0.75, 0.375, 1.0, 0.375, 1.0, 0.375, 0.75, 0.4489, 1.0, 0.4489, 0.75, 0.4489, 0.75, 0.4489, 1.0, 0.4489, 0.25, 0.4489, 0.0, 0.4489, 0.0, 0.4489, 0.25, 0.4677, 0.0, 0.4677, 0.25, 0.4489, 0.25, 0.4489, 0.0, 0.4677, 0.75, 0.4677, 1.0, 0.4489, 1.0, 0.4489, 0.75, 0.4677, 0.25, 0.4677, 0.5, 0.4489, 0.5, 0.4489, 0.25, 0.4489, 0.5, 0.4489, 0.25, 0.4489, 0.25, 0.4489, 0.5, 0.4677, 0.5, 0.4677, 0.75, 0.4489, 0.75, 0.4489, 0.5, 0.4489, 0.75, 0.4489, 0.5, 0.4489, 0.5, 0.4489, 0.75, 0.375, 0.5, 0.4489, 0.5, 0.4489, 0.75, 0.375, 0.75, 0.375, 0.25, 0.4489, 0.25, 0.4489, 0.5, 0.375, 0.5, 0.375, 0.25, 0.375, 0.5, 0.375, 0.5, 0.375, 0.25, 0.375, 0.5, 0.375, 0.75, 0.375, 0.75, 0.375, 0.5, 0.375, 0.25, 0.375, 0.5, 0.375, 0.5, 0.375, 0.25, 0.375, 0.5, 0.375, 0.75, 0.375, 0.75, 0.375, 0.5, 0.125, 0.5, 0.375, 0.5, 0.375, 0.75, 0.125, 0.75, 0.375, 0.75, 0.375, 1.0, 0.375, 1.0, 0.375, 0.75, 0.375, 0.0, 0.375, 0.25, 0.375, 0.25, 0.375, 0.0, 0.4677, 0.25, 0.4677, 0.5, 0.4677, 0.5, 0.4677, 0.25, 0.4677, 0.5, 0.4677, 0.75, 0.4677, 0.75, 0.4677, 0.5, 0.4677, 0.5, 0.5323, 0.5, 0.5323, 0.75, 0.4677, 0.75, 0.4677, 0.25, 0.5323, 0.25, 0.5323, 0.5, 0.4677, 0.5, 0.5323, 0.75, 0.5323, 0.5, 0.5323, 0.5, 0.5323, 0.75, 0.5323, 0.5, 0.5323, 0.25, 0.5323, 0.25, 0.5323, 0.5, 0.5323, 0.25, 0.5323, 0.0, 0.5323, 0.0, 0.5323, 0.25, 0.4677, 0.0, 0.5323, 0.0, 0.5323, 0.25, 0.4677, 0.25, 0.5323, 1.0, 0.5323, 0.75, 0.5323, 0.75, 0.5323, 1.0, 0.4677, 0.75, 0.5323, 0.75, 0.5323, 1.0, 0.4677, 1.0, 0.5511, 0.75, 0.5511, 1.0, 0.5323, 1.0, 0.5323, 0.75, 0.5511, 0.0, 0.5511, 0.25, 0.5323, 0.25, 0.5323, 0.0, 0.5511, 0.75, 0.5511, 1.0, 0.5511, 1.0, 0.5511, 0.75, 0.5511, 0.0, 0.5511, 0.25, 0.5511, 0.25, 0.5511, 0.0, 0.5511, 0.25, 0.5511, 0.5, 0.5511, 0.5, 0.5511, 0.25, 0.5511, 0.25, 0.5511, 0.5, 0.5323, 0.5, 0.5323, 0.25, 0.5511, 0.25, 0.625, 0.25, 0.625, 0.5, 0.5511, 0.5, 0.5511, 0.0, 0.625, 0.0, 0.625, 0.25, 0.5511, 0.25, 0.625, 0.5, 0.875, 0.5, 0.875, 0.75, 0.625, 0.75, 0.5511, 0.5, 0.625, 0.5, 0.625, 0.75, 0.5511, 0.75, 0.5511, 0.75, 0.625, 0.75, 0.625, 1.0, 0.5511, 1.0, 0.5511, 0.5, 0.5511, 0.75, 0.5511, 0.75, 0.5511, 0.5, 0.5511, 0.5, 0.5511, 0.75, 0.5323, 0.75, 0.5323, 0.5, 0.4677, 0.75, 0.4677, 1.0, 0.4677, 1.0, 0.4677, 0.75, 0.4677, 0.0, 0.4677, 0.25, 0.4677, 0.25, 0.4677, 0.0])
me_cube_012.use_remesh_fix_poles = True
me_cube_012.use_remesh_preserve_attributes = False
me_cube_012.update()
me_cube_013 = bpy.data.meshes.new('Cube.013')
me_cube_013.from_pydata([(-3.606, -1.0, -1.454), (-3.606, 1.0, -1.454), (-1.613, -1.0, -1.898), (-3.466, -0.8599, -1.486), (-3.588, -1.0, -0.8649), (-1.595, -1.0, -1.309), (-3.588, 1.0, -0.8649), (-3.564, -0.9767, -0.8701), (-3.56, -0.9767, -0.7204), (-1.618, -0.9767, -1.304), (-3.564, 0.9767, -0.8701), (-3.56, 0.9767, -0.7204), (-1.618, 0.9767, -1.304), (-1.613, 0.9767, -1.154), (-1.595, 1.0, -1.309), (-1.613, 1.0, -1.898), (-1.753, 0.8599, -1.867), (-3.466, 0.8599, -1.486), (-1.753, -0.8599, -1.867), (-1.704, 0.8599, -0.09594), (-3.417, 0.8599, 0.2857), (-1.704, -0.8599, -0.09594), (-3.417, -0.8599, 0.2857), (-1.613, -0.9767, -1.154), (-1.59, 1.0, -1.159), (-1.59, -1.0, -1.159), (-3.583, 1.0, -0.7152), (-1.574, 1.0, -0.6443), (-1.574, -1.0, -0.6443), (-1.597, 0.9767, -0.6392), (-3.567, 1.0, -0.2006), (-3.544, 0.9767, -0.2057), (-3.567, -1.0, -0.2006), (-3.583, -1.0, -0.7152), (-3.544, -0.9767, -0.2057), (-1.597, -0.9767, -0.6392), (-3.539, -0.9767, -0.05604), (-1.593, -0.9767, -0.4895), (-3.562, -1.0, -0.05086), (-3.539, 0.9767, -0.05604), (-1.593, 0.9767, -0.4895), (-3.562, 1.0, -0.05086), (-1.569, 1.0, -0.4947), (-3.544, 1.0, 0.5387), (-3.544, -1.0, 0.5387), (-1.551, 1.0, 0.09487), (-1.551, -1.0, 0.09487), (-1.569, -1.0, -0.4947)], [], [(0, 4, 6, 1), (0, 1, 17, 3), (2, 5, 4, 0), (2, 0, 3, 18), (4, 5, 9, 7), (6, 4, 7, 10), (8, 11, 10, 7), (23, 8, 7, 9), (11, 13, 12, 10), (14, 6, 10, 12), (13, 23, 9, 12), (5, 14, 12, 9), (15, 14, 5, 2), (1, 6, 14, 15), (1, 15, 16, 17), (15, 2, 18, 16), (17, 16, 19, 20), (16, 18, 21, 19), (20, 19, 21, 22), (18, 3, 22, 21), (3, 17, 20, 22), (26, 24, 13, 11), (24, 25, 23, 13), (24, 27, 28, 25), (26, 30, 27, 24), (28, 27, 29, 35), (27, 30, 31, 29), (30, 32, 34, 31), (33, 32, 30, 26), (32, 28, 35, 34), (25, 28, 32, 33), (37, 36, 34, 35), (36, 39, 31, 34), (47, 38, 36, 37), (38, 41, 39, 36), (41, 42, 40, 39), (39, 40, 29, 31), (41, 43, 45, 42), (38, 44, 43, 41), (45, 43, 44, 46), (42, 45, 46, 47), (47, 46, 44, 38), (42, 47, 37, 40), (40, 37, 35, 29), (25, 33, 8, 23), (33, 26, 11, 8)])
_uv = me_cube_013.uv_layers.new(name='UVMap')
_uv.uv.foreach_set('vector', [0.375, 0.0, 0.4489, 0.0, 0.4489, 0.25, 0.375, 0.25, 0.375, 0.0, 0.375, 0.25, 0.375, 0.25, 0.375, 0.0, 0.375, 0.75, 0.4489, 0.75, 0.4489, 1.0, 0.375, 1.0, 0.375, 0.75, 0.375, 1.0, 0.375, 1.0, 0.375, 0.75, 0.4489, 1.0, 0.4489, 0.75, 0.4489, 0.75, 0.4489, 1.0, 0.4489, 0.25, 0.4489, 0.0, 0.4489, 0.0, 0.4489, 0.25, 0.4677, 0.0, 0.4677, 0.25, 0.4489, 0.25, 0.4489, 0.0, 0.4677, 0.75, 0.4677, 1.0, 0.4489, 1.0, 0.4489, 0.75, 0.4677, 0.25, 0.4677, 0.5, 0.4489, 0.5, 0.4489, 0.25, 0.4489, 0.5, 0.4489, 0.25, 0.4489, 0.25, 0.4489, 0.5, 0.4677, 0.5, 0.4677, 0.75, 0.4489, 0.75, 0.4489, 0.5, 0.4489, 0.75, 0.4489, 0.5, 0.4489, 0.5, 0.4489, 0.75, 0.375, 0.5, 0.4489, 0.5, 0.4489, 0.75, 0.375, 0.75, 0.375, 0.25, 0.4489, 0.25, 0.4489, 0.5, 0.375, 0.5, 0.375, 0.25, 0.375, 0.5, 0.375, 0.5, 0.375, 0.25, 0.375, 0.5, 0.375, 0.75, 0.375, 0.75, 0.375, 0.5, 0.375, 0.25, 0.375, 0.5, 0.375, 0.5, 0.375, 0.25, 0.375, 0.5, 0.375, 0.75, 0.375, 0.75, 0.375, 0.5, 0.125, 0.5, 0.375, 0.5, 0.375, 0.75, 0.125, 0.75, 0.375, 0.75, 0.375, 1.0, 0.375, 1.0, 0.375, 0.75, 0.375, 0.0, 0.375, 0.25, 0.375, 0.25, 0.375, 0.0, 0.4677, 0.25, 0.4677, 0.5, 0.4677, 0.5, 0.4677, 0.25, 0.4677, 0.5, 0.4677, 0.75, 0.4677, 0.75, 0.4677, 0.5, 0.4677, 0.5, 0.5323, 0.5, 0.5323, 0.75, 0.4677, 0.75, 0.4677, 0.25, 0.5323, 0.25, 0.5323, 0.5, 0.4677, 0.5, 0.5323, 0.75, 0.5323, 0.5, 0.5323, 0.5, 0.5323, 0.75, 0.5323, 0.5, 0.5323, 0.25, 0.5323, 0.25, 0.5323, 0.5, 0.5323, 0.25, 0.5323, 0.0, 0.5323, 0.0, 0.5323, 0.25, 0.4677, 0.0, 0.5323, 0.0, 0.5323, 0.25, 0.4677, 0.25, 0.5323, 1.0, 0.5323, 0.75, 0.5323, 0.75, 0.5323, 1.0, 0.4677, 0.75, 0.5323, 0.75, 0.5323, 1.0, 0.4677, 1.0, 0.5511, 0.75, 0.5511, 1.0, 0.5323, 1.0, 0.5323, 0.75, 0.5511, 0.0, 0.5511, 0.25, 0.5323, 0.25, 0.5323, 0.0, 0.5511, 0.75, 0.5511, 1.0, 0.5511, 1.0, 0.5511, 0.75, 0.5511, 0.0, 0.5511, 0.25, 0.5511, 0.25, 0.5511, 0.0, 0.5511, 0.25, 0.5511, 0.5, 0.5511, 0.5, 0.5511, 0.25, 0.5511, 0.25, 0.5511, 0.5, 0.5323, 0.5, 0.5323, 0.25, 0.5511, 0.25, 0.625, 0.25, 0.625, 0.5, 0.5511, 0.5, 0.5511, 0.0, 0.625, 0.0, 0.625, 0.25, 0.5511, 0.25, 0.625, 0.5, 0.875, 0.5, 0.875, 0.75, 0.625, 0.75, 0.5511, 0.5, 0.625, 0.5, 0.625, 0.75, 0.5511, 0.75, 0.5511, 0.75, 0.625, 0.75, 0.625, 1.0, 0.5511, 1.0, 0.5511, 0.5, 0.5511, 0.75, 0.5511, 0.75, 0.5511, 0.5, 0.5511, 0.5, 0.5511, 0.75, 0.5323, 0.75, 0.5323, 0.5, 0.4677, 0.75, 0.4677, 1.0, 0.4677, 1.0, 0.4677, 0.75, 0.4677, 0.0, 0.4677, 0.25, 0.4677, 0.25, 0.4677, 0.0])
me_cube_013.use_remesh_fix_poles = True
me_cube_013.use_remesh_preserve_attributes = False
me_cube_013.update()
me_cube_014 = bpy.data.meshes.new('Cube.014')
me_cube_014.from_pydata([(-3.606, 1.2, -1.454), (-3.606, 3.2, -1.454), (-1.613, 1.2, -1.898), (-3.466, 1.34, -1.486), (-3.588, 1.2, -0.8649), (-1.595, 1.2, -1.309), (-3.588, 3.2, -0.8649), (-3.564, 1.223, -0.8701), (-3.56, 1.223, -0.7204), (-1.618, 1.223, -1.304), (-3.564, 3.177, -0.8701), (-3.56, 3.177, -0.7204), (-1.618, 3.177, -1.304), (-1.613, 3.177, -1.154), (-1.595, 3.2, -1.309), (-1.613, 3.2, -1.898), (-1.753, 3.06, -1.867), (-3.466, 3.06, -1.486), (-1.753, 1.34, -1.867), (-1.704, 3.06, -0.09594), (-3.417, 3.06, 0.2857), (-1.704, 1.34, -0.09594), (-3.417, 1.34, 0.2857), (-1.613, 1.223, -1.154), (-1.59, 3.2, -1.159), (-1.59, 1.2, -1.159), (-3.583, 3.2, -0.7152), (-1.574, 3.2, -0.6443), (-1.574, 1.2, -0.6443), (-1.597, 3.177, -0.6392), (-3.567, 3.2, -0.2006), (-3.544, 3.177, -0.2057), (-3.567, 1.2, -0.2006), (-3.583, 1.2, -0.7152), (-3.544, 1.223, -0.2057), (-1.597, 1.223, -0.6392), (-3.539, 1.223, -0.05604), (-1.593, 1.223, -0.4895), (-3.562, 1.2, -0.05086), (-3.539, 3.177, -0.05604), (-1.593, 3.177, -0.4895), (-3.562, 3.2, -0.05086), (-1.569, 3.2, -0.4947), (-3.544, 3.2, 0.5387), (-3.544, 1.2, 0.5387), (-1.551, 3.2, 0.09487), (-1.551, 1.2, 0.09487), (-1.569, 1.2, -0.4947)], [], [(0, 4, 6, 1), (0, 1, 17, 3), (2, 5, 4, 0), (2, 0, 3, 18), (4, 5, 9, 7), (6, 4, 7, 10), (8, 11, 10, 7), (23, 8, 7, 9), (11, 13, 12, 10), (14, 6, 10, 12), (13, 23, 9, 12), (5, 14, 12, 9), (15, 14, 5, 2), (1, 6, 14, 15), (1, 15, 16, 17), (15, 2, 18, 16), (17, 16, 19, 20), (16, 18, 21, 19), (20, 19, 21, 22), (18, 3, 22, 21), (3, 17, 20, 22), (26, 24, 13, 11), (24, 25, 23, 13), (24, 27, 28, 25), (26, 30, 27, 24), (28, 27, 29, 35), (27, 30, 31, 29), (30, 32, 34, 31), (33, 32, 30, 26), (32, 28, 35, 34), (25, 28, 32, 33), (37, 36, 34, 35), (36, 39, 31, 34), (47, 38, 36, 37), (38, 41, 39, 36), (41, 42, 40, 39), (39, 40, 29, 31), (41, 43, 45, 42), (38, 44, 43, 41), (45, 43, 44, 46), (42, 45, 46, 47), (47, 46, 44, 38), (42, 47, 37, 40), (40, 37, 35, 29), (25, 33, 8, 23), (33, 26, 11, 8)])
_uv = me_cube_014.uv_layers.new(name='UVMap')
_uv.uv.foreach_set('vector', [0.375, 0.0, 0.4489, 0.0, 0.4489, 0.25, 0.375, 0.25, 0.375, 0.0, 0.375, 0.25, 0.375, 0.25, 0.375, 0.0, 0.375, 0.75, 0.4489, 0.75, 0.4489, 1.0, 0.375, 1.0, 0.375, 0.75, 0.375, 1.0, 0.375, 1.0, 0.375, 0.75, 0.4489, 1.0, 0.4489, 0.75, 0.4489, 0.75, 0.4489, 1.0, 0.4489, 0.25, 0.4489, 0.0, 0.4489, 0.0, 0.4489, 0.25, 0.4677, 0.0, 0.4677, 0.25, 0.4489, 0.25, 0.4489, 0.0, 0.4677, 0.75, 0.4677, 1.0, 0.4489, 1.0, 0.4489, 0.75, 0.4677, 0.25, 0.4677, 0.5, 0.4489, 0.5, 0.4489, 0.25, 0.4489, 0.5, 0.4489, 0.25, 0.4489, 0.25, 0.4489, 0.5, 0.4677, 0.5, 0.4677, 0.75, 0.4489, 0.75, 0.4489, 0.5, 0.4489, 0.75, 0.4489, 0.5, 0.4489, 0.5, 0.4489, 0.75, 0.375, 0.5, 0.4489, 0.5, 0.4489, 0.75, 0.375, 0.75, 0.375, 0.25, 0.4489, 0.25, 0.4489, 0.5, 0.375, 0.5, 0.375, 0.25, 0.375, 0.5, 0.375, 0.5, 0.375, 0.25, 0.375, 0.5, 0.375, 0.75, 0.375, 0.75, 0.375, 0.5, 0.375, 0.25, 0.375, 0.5, 0.375, 0.5, 0.375, 0.25, 0.375, 0.5, 0.375, 0.75, 0.375, 0.75, 0.375, 0.5, 0.125, 0.5, 0.375, 0.5, 0.375, 0.75, 0.125, 0.75, 0.375, 0.75, 0.375, 1.0, 0.375, 1.0, 0.375, 0.75, 0.375, 0.0, 0.375, 0.25, 0.375, 0.25, 0.375, 0.0, 0.4677, 0.25, 0.4677, 0.5, 0.4677, 0.5, 0.4677, 0.25, 0.4677, 0.5, 0.4677, 0.75, 0.4677, 0.75, 0.4677, 0.5, 0.4677, 0.5, 0.5323, 0.5, 0.5323, 0.75, 0.4677, 0.75, 0.4677, 0.25, 0.5323, 0.25, 0.5323, 0.5, 0.4677, 0.5, 0.5323, 0.75, 0.5323, 0.5, 0.5323, 0.5, 0.5323, 0.75, 0.5323, 0.5, 0.5323, 0.25, 0.5323, 0.25, 0.5323, 0.5, 0.5323, 0.25, 0.5323, 0.0, 0.5323, 0.0, 0.5323, 0.25, 0.4677, 0.0, 0.5323, 0.0, 0.5323, 0.25, 0.4677, 0.25, 0.5323, 1.0, 0.5323, 0.75, 0.5323, 0.75, 0.5323, 1.0, 0.4677, 0.75, 0.5323, 0.75, 0.5323, 1.0, 0.4677, 1.0, 0.5511, 0.75, 0.5511, 1.0, 0.5323, 1.0, 0.5323, 0.75, 0.5511, 0.0, 0.5511, 0.25, 0.5323, 0.25, 0.5323, 0.0, 0.5511, 0.75, 0.5511, 1.0, 0.5511, 1.0, 0.5511, 0.75, 0.5511, 0.0, 0.5511, 0.25, 0.5511, 0.25, 0.5511, 0.0, 0.5511, 0.25, 0.5511, 0.5, 0.5511, 0.5, 0.5511, 0.25, 0.5511, 0.25, 0.5511, 0.5, 0.5323, 0.5, 0.5323, 0.25, 0.5511, 0.25, 0.625, 0.25, 0.625, 0.5, 0.5511, 0.5, 0.5511, 0.0, 0.625, 0.0, 0.625, 0.25, 0.5511, 0.25, 0.625, 0.5, 0.875, 0.5, 0.875, 0.75, 0.625, 0.75, 0.5511, 0.5, 0.625, 0.5, 0.625, 0.75, 0.5511, 0.75, 0.5511, 0.75, 0.625, 0.75, 0.625, 1.0, 0.5511, 1.0, 0.5511, 0.5, 0.5511, 0.75, 0.5511, 0.75, 0.5511, 0.5, 0.5511, 0.5, 0.5511, 0.75, 0.5323, 0.75, 0.5323, 0.5, 0.4677, 0.75, 0.4677, 1.0, 0.4677, 1.0, 0.4677, 0.75, 0.4677, 0.0, 0.4677, 0.25, 0.4677, 0.25, 0.4677, 0.0])
me_cube_014.use_remesh_fix_poles = True
me_cube_014.use_remesh_preserve_attributes = False
me_cube_014.update()
me_cube_015 = bpy.data.meshes.new('Cube.015')
me_cube_015.from_pydata([(-3.606, 3.4, -1.454), (-3.606, 5.4, -1.454), (-1.613, 3.4, -1.898), (-3.466, 3.54, -1.486), (-3.588, 3.4, -0.8649), (-1.595, 3.4, -1.309), (-3.588, 5.4, -0.8649), (-3.564, 3.423, -0.8701), (-3.56, 3.423, -0.7204), (-1.618, 3.423, -1.304), (-3.564, 5.377, -0.8701), (-3.56, 5.377, -0.7204), (-1.618, 5.377, -1.304), (-1.613, 5.377, -1.154), (-1.595, 5.4, -1.309), (-1.613, 5.4, -1.898), (-1.753, 5.26, -1.867), (-3.466, 5.26, -1.486), (-1.753, 3.54, -1.867), (-1.704, 5.26, -0.09594), (-3.417, 5.26, 0.2857), (-1.704, 3.54, -0.09594), (-3.417, 3.54, 0.2857), (-1.613, 3.423, -1.154), (-1.59, 5.4, -1.159), (-1.59, 3.4, -1.159), (-3.583, 5.4, -0.7152), (-1.574, 5.4, -0.6443), (-1.574, 3.4, -0.6443), (-1.597, 5.377, -0.6392), (-3.567, 5.4, -0.2006), (-3.544, 5.377, -0.2057), (-3.567, 3.4, -0.2006), (-3.583, 3.4, -0.7152), (-3.544, 3.423, -0.2057), (-1.597, 3.423, -0.6392), (-3.539, 3.423, -0.05604), (-1.593, 3.423, -0.4895), (-3.562, 3.4, -0.05086), (-3.539, 5.377, -0.05604), (-1.593, 5.377, -0.4895), (-3.562, 5.4, -0.05086), (-1.569, 5.4, -0.4947), (-3.544, 5.4, 0.5387), (-3.544, 3.4, 0.5387), (-1.551, 5.4, 0.09487), (-1.551, 3.4, 0.09487), (-1.569, 3.4, -0.4947)], [], [(0, 4, 6, 1), (0, 1, 17, 3), (2, 5, 4, 0), (2, 0, 3, 18), (4, 5, 9, 7), (6, 4, 7, 10), (8, 11, 10, 7), (23, 8, 7, 9), (11, 13, 12, 10), (14, 6, 10, 12), (13, 23, 9, 12), (5, 14, 12, 9), (15, 14, 5, 2), (1, 6, 14, 15), (1, 15, 16, 17), (15, 2, 18, 16), (17, 16, 19, 20), (16, 18, 21, 19), (20, 19, 21, 22), (18, 3, 22, 21), (3, 17, 20, 22), (26, 24, 13, 11), (24, 25, 23, 13), (24, 27, 28, 25), (26, 30, 27, 24), (28, 27, 29, 35), (27, 30, 31, 29), (30, 32, 34, 31), (33, 32, 30, 26), (32, 28, 35, 34), (25, 28, 32, 33), (37, 36, 34, 35), (36, 39, 31, 34), (47, 38, 36, 37), (38, 41, 39, 36), (41, 42, 40, 39), (39, 40, 29, 31), (41, 43, 45, 42), (38, 44, 43, 41), (45, 43, 44, 46), (42, 45, 46, 47), (47, 46, 44, 38), (42, 47, 37, 40), (40, 37, 35, 29), (25, 33, 8, 23), (33, 26, 11, 8)])
_uv = me_cube_015.uv_layers.new(name='UVMap')
_uv.uv.foreach_set('vector', [0.375, 0.0, 0.4489, 0.0, 0.4489, 0.25, 0.375, 0.25, 0.375, 0.0, 0.375, 0.25, 0.375, 0.25, 0.375, 0.0, 0.375, 0.75, 0.4489, 0.75, 0.4489, 1.0, 0.375, 1.0, 0.375, 0.75, 0.375, 1.0, 0.375, 1.0, 0.375, 0.75, 0.4489, 1.0, 0.4489, 0.75, 0.4489, 0.75, 0.4489, 1.0, 0.4489, 0.25, 0.4489, 0.0, 0.4489, 0.0, 0.4489, 0.25, 0.4677, 0.0, 0.4677, 0.25, 0.4489, 0.25, 0.4489, 0.0, 0.4677, 0.75, 0.4677, 1.0, 0.4489, 1.0, 0.4489, 0.75, 0.4677, 0.25, 0.4677, 0.5, 0.4489, 0.5, 0.4489, 0.25, 0.4489, 0.5, 0.4489, 0.25, 0.4489, 0.25, 0.4489, 0.5, 0.4677, 0.5, 0.4677, 0.75, 0.4489, 0.75, 0.4489, 0.5, 0.4489, 0.75, 0.4489, 0.5, 0.4489, 0.5, 0.4489, 0.75, 0.375, 0.5, 0.4489, 0.5, 0.4489, 0.75, 0.375, 0.75, 0.375, 0.25, 0.4489, 0.25, 0.4489, 0.5, 0.375, 0.5, 0.375, 0.25, 0.375, 0.5, 0.375, 0.5, 0.375, 0.25, 0.375, 0.5, 0.375, 0.75, 0.375, 0.75, 0.375, 0.5, 0.375, 0.25, 0.375, 0.5, 0.375, 0.5, 0.375, 0.25, 0.375, 0.5, 0.375, 0.75, 0.375, 0.75, 0.375, 0.5, 0.125, 0.5, 0.375, 0.5, 0.375, 0.75, 0.125, 0.75, 0.375, 0.75, 0.375, 1.0, 0.375, 1.0, 0.375, 0.75, 0.375, 0.0, 0.375, 0.25, 0.375, 0.25, 0.375, 0.0, 0.4677, 0.25, 0.4677, 0.5, 0.4677, 0.5, 0.4677, 0.25, 0.4677, 0.5, 0.4677, 0.75, 0.4677, 0.75, 0.4677, 0.5, 0.4677, 0.5, 0.5323, 0.5, 0.5323, 0.75, 0.4677, 0.75, 0.4677, 0.25, 0.5323, 0.25, 0.5323, 0.5, 0.4677, 0.5, 0.5323, 0.75, 0.5323, 0.5, 0.5323, 0.5, 0.5323, 0.75, 0.5323, 0.5, 0.5323, 0.25, 0.5323, 0.25, 0.5323, 0.5, 0.5323, 0.25, 0.5323, 0.0, 0.5323, 0.0, 0.5323, 0.25, 0.4677, 0.0, 0.5323, 0.0, 0.5323, 0.25, 0.4677, 0.25, 0.5323, 1.0, 0.5323, 0.75, 0.5323, 0.75, 0.5323, 1.0, 0.4677, 0.75, 0.5323, 0.75, 0.5323, 1.0, 0.4677, 1.0, 0.5511, 0.75, 0.5511, 1.0, 0.5323, 1.0, 0.5323, 0.75, 0.5511, 0.0, 0.5511, 0.25, 0.5323, 0.25, 0.5323, 0.0, 0.5511, 0.75, 0.5511, 1.0, 0.5511, 1.0, 0.5511, 0.75, 0.5511, 0.0, 0.5511, 0.25, 0.5511, 0.25, 0.5511, 0.0, 0.5511, 0.25, 0.5511, 0.5, 0.5511, 0.5, 0.5511, 0.25, 0.5511, 0.25, 0.5511, 0.5, 0.5323, 0.5, 0.5323, 0.25, 0.5511, 0.25, 0.625, 0.25, 0.625, 0.5, 0.5511, 0.5, 0.5511, 0.0, 0.625, 0.0, 0.625, 0.25, 0.5511, 0.25, 0.625, 0.5, 0.875, 0.5, 0.875, 0.75, 0.625, 0.75, 0.5511, 0.5, 0.625, 0.5, 0.625, 0.75, 0.5511, 0.75, 0.5511, 0.75, 0.625, 0.75, 0.625, 1.0, 0.5511, 1.0, 0.5511, 0.5, 0.5511, 0.75, 0.5511, 0.75, 0.5511, 0.5, 0.5511, 0.5, 0.5511, 0.75, 0.5323, 0.75, 0.5323, 0.5, 0.4677, 0.75, 0.4677, 1.0, 0.4677, 1.0, 0.4677, 0.75, 0.4677, 0.0, 0.4677, 0.25, 0.4677, 0.25, 0.4677, 0.0])
me_cube_015.use_remesh_fix_poles = True
me_cube_015.use_remesh_preserve_attributes = False
me_cube_015.update()
me_cube_016 = bpy.data.meshes.new('Cube.016')
me_cube_016.from_pydata([(-3.606, 5.6, -1.454), (-3.606, 7.6, -1.454), (-1.613, 5.6, -1.898), (-3.466, 5.74, -1.486), (-3.588, 5.6, -0.8649), (-1.595, 5.6, -1.309), (-3.588, 7.6, -0.8649), (-3.564, 5.623, -0.8701), (-3.56, 5.623, -0.7204), (-1.618, 5.623, -1.304), (-3.564, 7.577, -0.8701), (-3.56, 7.577, -0.7204), (-1.618, 7.577, -1.304), (-1.613, 7.577, -1.154), (-1.595, 7.6, -1.309), (-1.613, 7.6, -1.898), (-1.753, 7.46, -1.867), (-3.466, 7.46, -1.486), (-1.753, 5.74, -1.867), (-1.704, 7.46, -0.09594), (-3.417, 7.46, 0.2857), (-1.704, 5.74, -0.09594), (-3.417, 5.74, 0.2857), (-1.613, 5.623, -1.154), (-1.59, 7.6, -1.159), (-1.59, 5.6, -1.159), (-3.583, 7.6, -0.7152), (-1.574, 7.6, -0.6443), (-1.574, 5.6, -0.6443), (-1.597, 7.577, -0.6392), (-3.567, 7.6, -0.2006), (-3.544, 7.577, -0.2057), (-3.567, 5.6, -0.2006), (-3.583, 5.6, -0.7152), (-3.544, 5.623, -0.2057), (-1.597, 5.623, -0.6392), (-3.539, 5.623, -0.05604), (-1.593, 5.623, -0.4895), (-3.562, 5.6, -0.05086), (-3.539, 7.577, -0.05604), (-1.593, 7.577, -0.4895), (-3.562, 7.6, -0.05086), (-1.569, 7.6, -0.4947), (-3.544, 7.6, 0.5387), (-3.544, 5.6, 0.5387), (-1.551, 7.6, 0.09487), (-1.551, 5.6, 0.09487), (-1.569, 5.6, -0.4947)], [], [(0, 4, 6, 1), (0, 1, 17, 3), (2, 5, 4, 0), (2, 0, 3, 18), (4, 5, 9, 7), (6, 4, 7, 10), (8, 11, 10, 7), (23, 8, 7, 9), (11, 13, 12, 10), (14, 6, 10, 12), (13, 23, 9, 12), (5, 14, 12, 9), (15, 14, 5, 2), (1, 6, 14, 15), (1, 15, 16, 17), (15, 2, 18, 16), (17, 16, 19, 20), (16, 18, 21, 19), (20, 19, 21, 22), (18, 3, 22, 21), (3, 17, 20, 22), (26, 24, 13, 11), (24, 25, 23, 13), (24, 27, 28, 25), (26, 30, 27, 24), (28, 27, 29, 35), (27, 30, 31, 29), (30, 32, 34, 31), (33, 32, 30, 26), (32, 28, 35, 34), (25, 28, 32, 33), (37, 36, 34, 35), (36, 39, 31, 34), (47, 38, 36, 37), (38, 41, 39, 36), (41, 42, 40, 39), (39, 40, 29, 31), (41, 43, 45, 42), (38, 44, 43, 41), (45, 43, 44, 46), (42, 45, 46, 47), (47, 46, 44, 38), (42, 47, 37, 40), (40, 37, 35, 29), (25, 33, 8, 23), (33, 26, 11, 8)])
_uv = me_cube_016.uv_layers.new(name='UVMap')
_uv.uv.foreach_set('vector', [0.375, 0.0, 0.4489, 0.0, 0.4489, 0.25, 0.375, 0.25, 0.375, 0.0, 0.375, 0.25, 0.375, 0.25, 0.375, 0.0, 0.375, 0.75, 0.4489, 0.75, 0.4489, 1.0, 0.375, 1.0, 0.375, 0.75, 0.375, 1.0, 0.375, 1.0, 0.375, 0.75, 0.4489, 1.0, 0.4489, 0.75, 0.4489, 0.75, 0.4489, 1.0, 0.4489, 0.25, 0.4489, 0.0, 0.4489, 0.0, 0.4489, 0.25, 0.4677, 0.0, 0.4677, 0.25, 0.4489, 0.25, 0.4489, 0.0, 0.4677, 0.75, 0.4677, 1.0, 0.4489, 1.0, 0.4489, 0.75, 0.4677, 0.25, 0.4677, 0.5, 0.4489, 0.5, 0.4489, 0.25, 0.4489, 0.5, 0.4489, 0.25, 0.4489, 0.25, 0.4489, 0.5, 0.4677, 0.5, 0.4677, 0.75, 0.4489, 0.75, 0.4489, 0.5, 0.4489, 0.75, 0.4489, 0.5, 0.4489, 0.5, 0.4489, 0.75, 0.375, 0.5, 0.4489, 0.5, 0.4489, 0.75, 0.375, 0.75, 0.375, 0.25, 0.4489, 0.25, 0.4489, 0.5, 0.375, 0.5, 0.375, 0.25, 0.375, 0.5, 0.375, 0.5, 0.375, 0.25, 0.375, 0.5, 0.375, 0.75, 0.375, 0.75, 0.375, 0.5, 0.375, 0.25, 0.375, 0.5, 0.375, 0.5, 0.375, 0.25, 0.375, 0.5, 0.375, 0.75, 0.375, 0.75, 0.375, 0.5, 0.125, 0.5, 0.375, 0.5, 0.375, 0.75, 0.125, 0.75, 0.375, 0.75, 0.375, 1.0, 0.375, 1.0, 0.375, 0.75, 0.375, 0.0, 0.375, 0.25, 0.375, 0.25, 0.375, 0.0, 0.4677, 0.25, 0.4677, 0.5, 0.4677, 0.5, 0.4677, 0.25, 0.4677, 0.5, 0.4677, 0.75, 0.4677, 0.75, 0.4677, 0.5, 0.4677, 0.5, 0.5323, 0.5, 0.5323, 0.75, 0.4677, 0.75, 0.4677, 0.25, 0.5323, 0.25, 0.5323, 0.5, 0.4677, 0.5, 0.5323, 0.75, 0.5323, 0.5, 0.5323, 0.5, 0.5323, 0.75, 0.5323, 0.5, 0.5323, 0.25, 0.5323, 0.25, 0.5323, 0.5, 0.5323, 0.25, 0.5323, 0.0, 0.5323, 0.0, 0.5323, 0.25, 0.4677, 0.0, 0.5323, 0.0, 0.5323, 0.25, 0.4677, 0.25, 0.5323, 1.0, 0.5323, 0.75, 0.5323, 0.75, 0.5323, 1.0, 0.4677, 0.75, 0.5323, 0.75, 0.5323, 1.0, 0.4677, 1.0, 0.5511, 0.75, 0.5511, 1.0, 0.5323, 1.0, 0.5323, 0.75, 0.5511, 0.0, 0.5511, 0.25, 0.5323, 0.25, 0.5323, 0.0, 0.5511, 0.75, 0.5511, 1.0, 0.5511, 1.0, 0.5511, 0.75, 0.5511, 0.0, 0.5511, 0.25, 0.5511, 0.25, 0.5511, 0.0, 0.5511, 0.25, 0.5511, 0.5, 0.5511, 0.5, 0.5511, 0.25, 0.5511, 0.25, 0.5511, 0.5, 0.5323, 0.5, 0.5323, 0.25, 0.5511, 0.25, 0.625, 0.25, 0.625, 0.5, 0.5511, 0.5, 0.5511, 0.0, 0.625, 0.0, 0.625, 0.25, 0.5511, 0.25, 0.625, 0.5, 0.875, 0.5, 0.875, 0.75, 0.625, 0.75, 0.5511, 0.5, 0.625, 0.5, 0.625, 0.75, 0.5511, 0.75, 0.5511, 0.75, 0.625, 0.75, 0.625, 1.0, 0.5511, 1.0, 0.5511, 0.5, 0.5511, 0.75, 0.5511, 0.75, 0.5511, 0.5, 0.5511, 0.5, 0.5511, 0.75, 0.5323, 0.75, 0.5323, 0.5, 0.4677, 0.75, 0.4677, 1.0, 0.4677, 1.0, 0.4677, 0.75, 0.4677, 0.0, 0.4677, 0.25, 0.4677, 0.25, 0.4677, 0.0])
me_cube_016.use_remesh_fix_poles = True
me_cube_016.use_remesh_preserve_attributes = False
me_cube_016.update()
me_cube_017 = bpy.data.meshes.new('Cube.017')
me_cube_017.from_pydata([(-3.606, 7.8, -1.454), (-3.606, 9.8, -1.454), (-1.613, 7.8, -1.898), (-3.466, 7.94, -1.486), (-3.588, 7.8, -0.8649), (-1.595, 7.8, -1.309), (-3.588, 9.8, -0.8649), (-3.564, 7.823, -0.8701), (-3.56, 7.823, -0.7204), (-1.618, 7.823, -1.304), (-3.564, 9.777, -0.8701), (-3.56, 9.777, -0.7204), (-1.618, 9.777, -1.304), (-1.613, 9.777, -1.154), (-1.595, 9.8, -1.309), (-1.613, 9.8, -1.898), (-1.753, 9.66, -1.867), (-3.466, 9.66, -1.486), (-1.753, 7.94, -1.867), (-1.704, 9.66, -0.09594), (-3.417, 9.66, 0.2857), (-1.704, 7.94, -0.09594), (-3.417, 7.94, 0.2857), (-1.613, 7.823, -1.154), (-1.59, 9.8, -1.159), (-1.59, 7.8, -1.159), (-3.583, 9.8, -0.7152), (-1.574, 9.8, -0.6443), (-1.574, 7.8, -0.6443), (-1.597, 9.777, -0.6392), (-3.567, 9.8, -0.2006), (-3.544, 9.777, -0.2057), (-3.567, 7.8, -0.2006), (-3.583, 7.8, -0.7152), (-3.544, 7.823, -0.2057), (-1.597, 7.823, -0.6392), (-3.539, 7.823, -0.05604), (-1.593, 7.823, -0.4895), (-3.562, 7.8, -0.05086), (-3.539, 9.777, -0.05604), (-1.593, 9.777, -0.4895), (-3.562, 9.8, -0.05086), (-1.569, 9.8, -0.4947), (-3.544, 9.8, 0.5387), (-3.544, 7.8, 0.5387), (-1.551, 9.8, 0.09487), (-1.551, 7.8, 0.09487), (-1.569, 7.8, -0.4947)], [], [(0, 4, 6, 1), (0, 1, 17, 3), (2, 5, 4, 0), (2, 0, 3, 18), (4, 5, 9, 7), (6, 4, 7, 10), (8, 11, 10, 7), (23, 8, 7, 9), (11, 13, 12, 10), (14, 6, 10, 12), (13, 23, 9, 12), (5, 14, 12, 9), (15, 14, 5, 2), (1, 6, 14, 15), (1, 15, 16, 17), (15, 2, 18, 16), (17, 16, 19, 20), (16, 18, 21, 19), (20, 19, 21, 22), (18, 3, 22, 21), (3, 17, 20, 22), (26, 24, 13, 11), (24, 25, 23, 13), (24, 27, 28, 25), (26, 30, 27, 24), (28, 27, 29, 35), (27, 30, 31, 29), (30, 32, 34, 31), (33, 32, 30, 26), (32, 28, 35, 34), (25, 28, 32, 33), (37, 36, 34, 35), (36, 39, 31, 34), (47, 38, 36, 37), (38, 41, 39, 36), (41, 42, 40, 39), (39, 40, 29, 31), (41, 43, 45, 42), (38, 44, 43, 41), (45, 43, 44, 46), (42, 45, 46, 47), (47, 46, 44, 38), (42, 47, 37, 40), (40, 37, 35, 29), (25, 33, 8, 23), (33, 26, 11, 8)])
_uv = me_cube_017.uv_layers.new(name='UVMap')
_uv.uv.foreach_set('vector', [0.375, 0.0, 0.4489, 0.0, 0.4489, 0.25, 0.375, 0.25, 0.375, 0.0, 0.375, 0.25, 0.375, 0.25, 0.375, 0.0, 0.375, 0.75, 0.4489, 0.75, 0.4489, 1.0, 0.375, 1.0, 0.375, 0.75, 0.375, 1.0, 0.375, 1.0, 0.375, 0.75, 0.4489, 1.0, 0.4489, 0.75, 0.4489, 0.75, 0.4489, 1.0, 0.4489, 0.25, 0.4489, 0.0, 0.4489, 0.0, 0.4489, 0.25, 0.4677, 0.0, 0.4677, 0.25, 0.4489, 0.25, 0.4489, 0.0, 0.4677, 0.75, 0.4677, 1.0, 0.4489, 1.0, 0.4489, 0.75, 0.4677, 0.25, 0.4677, 0.5, 0.4489, 0.5, 0.4489, 0.25, 0.4489, 0.5, 0.4489, 0.25, 0.4489, 0.25, 0.4489, 0.5, 0.4677, 0.5, 0.4677, 0.75, 0.4489, 0.75, 0.4489, 0.5, 0.4489, 0.75, 0.4489, 0.5, 0.4489, 0.5, 0.4489, 0.75, 0.375, 0.5, 0.4489, 0.5, 0.4489, 0.75, 0.375, 0.75, 0.375, 0.25, 0.4489, 0.25, 0.4489, 0.5, 0.375, 0.5, 0.375, 0.25, 0.375, 0.5, 0.375, 0.5, 0.375, 0.25, 0.375, 0.5, 0.375, 0.75, 0.375, 0.75, 0.375, 0.5, 0.375, 0.25, 0.375, 0.5, 0.375, 0.5, 0.375, 0.25, 0.375, 0.5, 0.375, 0.75, 0.375, 0.75, 0.375, 0.5, 0.125, 0.5, 0.375, 0.5, 0.375, 0.75, 0.125, 0.75, 0.375, 0.75, 0.375, 1.0, 0.375, 1.0, 0.375, 0.75, 0.375, 0.0, 0.375, 0.25, 0.375, 0.25, 0.375, 0.0, 0.4677, 0.25, 0.4677, 0.5, 0.4677, 0.5, 0.4677, 0.25, 0.4677, 0.5, 0.4677, 0.75, 0.4677, 0.75, 0.4677, 0.5, 0.4677, 0.5, 0.5323, 0.5, 0.5323, 0.75, 0.4677, 0.75, 0.4677, 0.25, 0.5323, 0.25, 0.5323, 0.5, 0.4677, 0.5, 0.5323, 0.75, 0.5323, 0.5, 0.5323, 0.5, 0.5323, 0.75, 0.5323, 0.5, 0.5323, 0.25, 0.5323, 0.25, 0.5323, 0.5, 0.5323, 0.25, 0.5323, 0.0, 0.5323, 0.0, 0.5323, 0.25, 0.4677, 0.0, 0.5323, 0.0, 0.5323, 0.25, 0.4677, 0.25, 0.5323, 1.0, 0.5323, 0.75, 0.5323, 0.75, 0.5323, 1.0, 0.4677, 0.75, 0.5323, 0.75, 0.5323, 1.0, 0.4677, 1.0, 0.5511, 0.75, 0.5511, 1.0, 0.5323, 1.0, 0.5323, 0.75, 0.5511, 0.0, 0.5511, 0.25, 0.5323, 0.25, 0.5323, 0.0, 0.5511, 0.75, 0.5511, 1.0, 0.5511, 1.0, 0.5511, 0.75, 0.5511, 0.0, 0.5511, 0.25, 0.5511, 0.25, 0.5511, 0.0, 0.5511, 0.25, 0.5511, 0.5, 0.5511, 0.5, 0.5511, 0.25, 0.5511, 0.25, 0.5511, 0.5, 0.5323, 0.5, 0.5323, 0.25, 0.5511, 0.25, 0.625, 0.25, 0.625, 0.5, 0.5511, 0.5, 0.5511, 0.0, 0.625, 0.0, 0.625, 0.25, 0.5511, 0.25, 0.625, 0.5, 0.875, 0.5, 0.875, 0.75, 0.625, 0.75, 0.5511, 0.5, 0.625, 0.5, 0.625, 0.75, 0.5511, 0.75, 0.5511, 0.75, 0.625, 0.75, 0.625, 1.0, 0.5511, 1.0, 0.5511, 0.5, 0.5511, 0.75, 0.5511, 0.75, 0.5511, 0.5, 0.5511, 0.5, 0.5511, 0.75, 0.5323, 0.75, 0.5323, 0.5, 0.4677, 0.75, 0.4677, 1.0, 0.4677, 1.0, 0.4677, 0.75, 0.4677, 0.0, 0.4677, 0.25, 0.4677, 0.25, 0.4677, 0.0])
me_cube_017.use_remesh_fix_poles = True
me_cube_017.use_remesh_preserve_attributes = False
me_cube_017.update()

# ---- objects
ob_cube = bpy.data.objects.new('Cube', me_cube)
ob_cube_003 = bpy.data.objects.new('Cube.003', me_cube_003)
ob_cube_001 = bpy.data.objects.new('Cube.001', me_cube_004)
ob_cube_002 = bpy.data.objects.new('Cube.002', me_cube_005)
ob_cube_004 = bpy.data.objects.new('Cube.004', me_cube_006)
ob_cube_005 = bpy.data.objects.new('Cube.005', me_cube_007)
ob_cube_006 = bpy.data.objects.new('Cube.006', me_cube_008)
ob_cube_007 = bpy.data.objects.new('Cube.007', me_cube_009)
ob_cube_008 = bpy.data.objects.new('Cube.008', me_cube_010)
ob_cube_009 = bpy.data.objects.new('Cube.009', me_cube_011)
ob_cube_010 = bpy.data.objects.new('Cube.010', me_cube_012)
ob_cube_011 = bpy.data.objects.new('Cube.011', me_cube_013)
ob_cube_012 = bpy.data.objects.new('Cube.012', me_cube_014)
ob_cube_013 = bpy.data.objects.new('Cube.013', me_cube_015)
ob_cube_014 = bpy.data.objects.new('Cube.014', me_cube_016)
ob_cube_015 = bpy.data.objects.new('Cube.015', me_cube_017)

# ---- transforms, parenting, visibility, modifiers, constraints
ob_cube.location = (0.0, 0.0, 0.0)
ob_cube.scale = (2.0, 2.5, 0.25)
ob_cube.lock_rotations_4d = False
ob_cube.empty_display_type = 'ARROWS'
ob_cube.lineart.crease_threshold = 0.0
_m = ob_cube.modifiers.new('Bevel', 'BEVEL')
_m.segments = 7
_m.angle_limit = 0.5323
_m.offset_type = 'WIDTH'
_m.profile = 0.4857
ob_cube_003.location = (1.338, -1.807, 0.8259)
ob_cube_003.rotation_euler = (2.441e-11, 0.5252, 2.385e-09)
ob_cube_003.scale = (0.6224, 0.4095, -0.2328)
_m = ob_cube_003.modifiers.new('Bevel', 'BEVEL')
_m.width = 1.0
_m.width_pct = 1.0
_m.segments = 10
ob_cube_001.location = (1.338, -1.807, 0.8259)
ob_cube_001.rotation_euler = (2.441e-11, 0.5252, 2.385e-09)
ob_cube_001.scale = (0.6224, 0.4095, -0.2328)
_m = ob_cube_001.modifiers.new('Bevel', 'BEVEL')
_m.width = 1.0
_m.width_pct = 1.0
_m.segments = 10
ob_cube_002.location = (1.338, -1.807, 0.8259)
ob_cube_002.rotation_euler = (2.441e-11, 0.5252, 2.385e-09)
ob_cube_002.scale = (0.6224, 0.4095, -0.2328)
_m = ob_cube_002.modifiers.new('Bevel', 'BEVEL')
_m.width = 1.0
_m.width_pct = 1.0
_m.segments = 10
ob_cube_004.location = (1.338, -1.807, 0.8259)
ob_cube_004.rotation_euler = (2.441e-11, 0.5252, 2.385e-09)
ob_cube_004.scale = (0.6224, 0.4095, -0.2328)
_m = ob_cube_004.modifiers.new('Bevel', 'BEVEL')
_m.width = 1.0
_m.width_pct = 1.0
_m.segments = 10
ob_cube_005.location = (1.338, -1.807, 0.8259)
ob_cube_005.rotation_euler = (2.441e-11, 0.5252, 2.385e-09)
ob_cube_005.scale = (0.6224, 0.4095, -0.2328)
_m = ob_cube_005.modifiers.new('Bevel', 'BEVEL')
_m.width = 1.0
_m.width_pct = 1.0
_m.segments = 10
ob_cube_006.location = (1.338, -1.807, 0.8259)
ob_cube_006.rotation_euler = (2.441e-11, 0.5252, 2.385e-09)
ob_cube_006.scale = (0.6224, 0.4095, -0.2328)
_m = ob_cube_006.modifiers.new('Bevel', 'BEVEL')
_m.width = 1.0
_m.width_pct = 1.0
_m.segments = 10
ob_cube_007.location = (1.338, -1.807, 0.8259)
ob_cube_007.rotation_euler = (2.441e-11, 0.5252, 2.385e-09)
ob_cube_007.scale = (0.6224, 0.4095, -0.2328)
_m = ob_cube_007.modifiers.new('Bevel', 'BEVEL')
_m.width = 1.0
_m.width_pct = 1.0
_m.segments = 10
ob_cube_008.location = (1.338, -1.807, 0.8259)
ob_cube_008.rotation_euler = (2.441e-11, 0.5252, 2.385e-09)
ob_cube_008.scale = (0.6224, 0.4095, -0.2328)
_m = ob_cube_008.modifiers.new('Bevel', 'BEVEL')
_m.width = 1.0
_m.width_pct = 1.0
_m.segments = 10
ob_cube_009.location = (1.338, -1.807, 0.8259)
ob_cube_009.rotation_euler = (2.441e-11, 0.5252, 2.385e-09)
ob_cube_009.scale = (0.6224, 0.4095, -0.2328)
_m = ob_cube_009.modifiers.new('Bevel', 'BEVEL')
_m.width = 1.0
_m.width_pct = 1.0
_m.segments = 10
ob_cube_010.location = (1.338, -1.807, 0.8259)
ob_cube_010.rotation_euler = (2.441e-11, 0.5252, 2.385e-09)
ob_cube_010.scale = (0.6224, 0.4095, -0.2328)
_m = ob_cube_010.modifiers.new('Bevel', 'BEVEL')
_m.width = 1.0
_m.width_pct = 1.0
_m.segments = 10
ob_cube_011.location = (1.338, -1.807, 0.8259)
ob_cube_011.rotation_euler = (2.441e-11, 0.5252, 2.385e-09)
ob_cube_011.scale = (0.6224, 0.4095, -0.2328)
_m = ob_cube_011.modifiers.new('Bevel', 'BEVEL')
_m.width = 1.0
_m.width_pct = 1.0
_m.segments = 10
ob_cube_012.location = (1.338, -1.807, 0.8259)
ob_cube_012.rotation_euler = (2.441e-11, 0.5252, 2.385e-09)
ob_cube_012.scale = (0.6224, 0.4095, -0.2328)
_m = ob_cube_012.modifiers.new('Bevel', 'BEVEL')
_m.width = 1.0
_m.width_pct = 1.0
_m.segments = 10
ob_cube_013.location = (1.338, -1.807, 0.8259)
ob_cube_013.rotation_euler = (2.441e-11, 0.5252, 2.385e-09)
ob_cube_013.scale = (0.6224, 0.4095, -0.2328)
_m = ob_cube_013.modifiers.new('Bevel', 'BEVEL')
_m.width = 1.0
_m.width_pct = 1.0
_m.segments = 10
ob_cube_014.location = (1.338, -1.807, 0.8259)
ob_cube_014.rotation_euler = (2.441e-11, 0.5252, 2.385e-09)
ob_cube_014.scale = (0.6224, 0.4095, -0.2328)
_m = ob_cube_014.modifiers.new('Bevel', 'BEVEL')
_m.width = 1.0
_m.width_pct = 1.0
_m.segments = 10
ob_cube_015.location = (1.338, -1.807, 0.8259)
ob_cube_015.rotation_euler = (2.441e-11, 0.5252, 2.385e-09)
ob_cube_015.scale = (0.6224, 0.4095, -0.2328)
_m = ob_cube_015.modifiers.new('Bevel', 'BEVEL')
_m.width = 1.0
_m.width_pct = 1.0
_m.segments = 10

# ---- collection membership
col_collection.objects.link(ob_cube)
col_collection.objects.link(ob_cube_003)
col_collection.objects.link(ob_cube_001)
col_collection.objects.link(ob_cube_002)
col_collection.objects.link(ob_cube_004)
col_collection.objects.link(ob_cube_005)
col_collection.objects.link(ob_cube_006)
col_collection.objects.link(ob_cube_007)
col_collection.objects.link(ob_cube_008)
col_collection.objects.link(ob_cube_009)
col_collection.objects.link(ob_cube_010)
col_collection.objects.link(ob_cube_011)
col_collection.objects.link(ob_cube_012)
col_collection.objects.link(ob_cube_013)
col_collection.objects.link(ob_cube_014)
col_collection.objects.link(ob_cube_015)

# ---- scene / render settings (as saved in the file)
scene.frame_start = 1; scene.frame_end = 250; scene.frame_set(1)
scene.render.engine = 'BLENDER_EEVEE_NEXT'
scene.cycles.use_denoising = False
scene.cycles.samples = 128
scene.cycles.sampling_pattern = 'TABULATED_SOBOL'
scene.cycles.use_adaptive_sampling = False
scene.cycles.use_light_tree = False
scene.view_settings.view_transform = 'Filmic'
bpy.context.view_layer.update()

# ---- added for rendering (the .blend has no active camera and no usable light): camera, sun
cam_auto = bpy.data.cameras.new('AutoCamera')
cam_auto.lens = 50.0
cam_auto.sensor_width = 36.0
cam_auto.clip_end = 1000.0
ob_auto_camera = bpy.data.objects.new('AutoCamera', cam_auto)
scene.collection.objects.link(ob_auto_camera)
ob_auto_camera.location = (6.95717, -8.35241, 7.28948)
ob_auto_camera.rotation_euler = (1.09748, -7.21219e-08, 0.694738)
scene.camera = ob_auto_camera
light_auto_sun = bpy.data.lights.new('AutoSun', 'SUN')
light_auto_sun.energy = 3.0
light_auto_sun.angle = 0.0523599
ob_auto_sun = bpy.data.objects.new('AutoSun', light_auto_sun)
scene.collection.objects.link(ob_auto_sun)
ob_auto_sun.rotation_euler = (0.872665, 0.174533, 0.523599)
bpy.context.view_layer.update()
